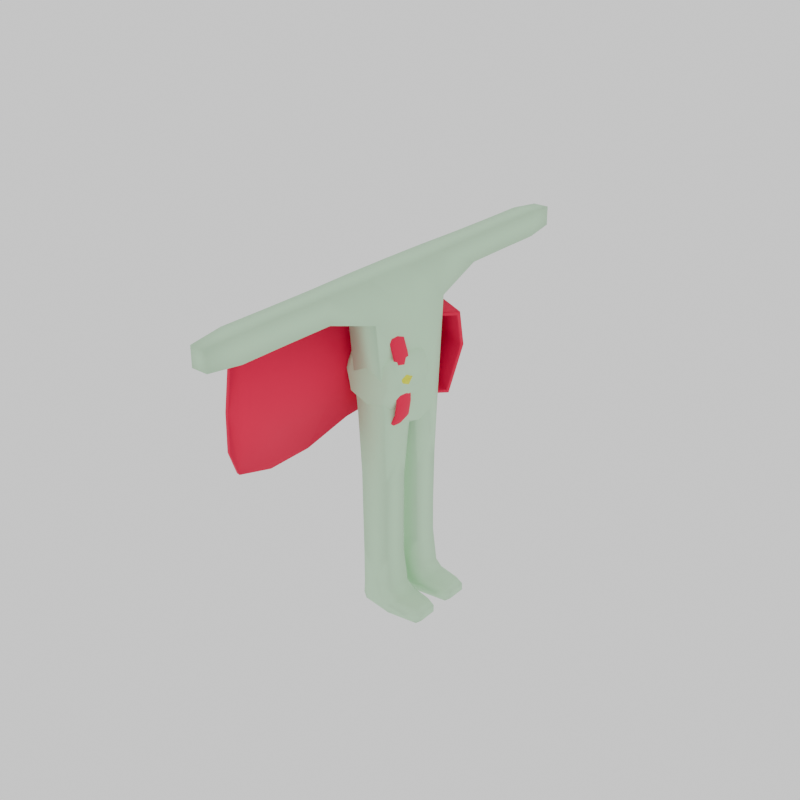# Source: Floobert.blend  (saved by Blender 4.2.66; exported with 4.5.12 LTS)
import bpy
from mathutils import Matrix  # noqa: F401  (used for matrix-valued properties, if any)

bpy.ops.wm.read_factory_settings(use_empty=True)
scene = bpy.context.scene
scene.name = 'Scene'

# ---- materials (node trees are filled in below, after node groups)
mat_skin = bpy.data.materials.new('Skin')
mat_skin.use_backface_culling = True
mat_skin.use_backface_culling_shadow = True
mat_fabric = bpy.data.materials.new('Fabric')
mat_the_yellow = bpy.data.materials.new('The Yellow')

# ---- material node trees
mat_skin.use_nodes = True; mat_skin.node_tree.nodes.clear()
_N = mat_skin.node_tree.nodes; _L = mat_skin.node_tree.links
n0 = _N.new('ShaderNodeBsdfPrincipled'); n0.name = 'Principled BSDF'; n0.location = (10, 300)
n0.inputs[0].default_value = (0.5236, 0.8006, 0.5364, 1.0)
n0.inputs[2].default_value = 1.0
n1 = _N.new('ShaderNodeOutputMaterial'); n1.name = 'Material Output'; n1.location = (300, 300)
_L.new(n0.outputs[0], n1.inputs[0])
n1.is_active_output = True
mat_fabric.use_nodes = True; mat_fabric.node_tree.nodes.clear()
_N = mat_fabric.node_tree.nodes; _L = mat_fabric.node_tree.links
n0 = _N.new('ShaderNodeBsdfPrincipled'); n0.name = 'Principled BSDF'; n0.location = (10, 300)
n0.inputs[0].default_value = (0.8004, 0.0, 0.06459, 1.0)
n0.inputs[2].default_value = 1.0
n1 = _N.new('ShaderNodeOutputMaterial'); n1.name = 'Material Output'; n1.location = (300, 300)
_L.new(n0.outputs[0], n1.inputs[0])
n1.is_active_output = True
mat_the_yellow.use_nodes = True; mat_the_yellow.node_tree.nodes.clear()
_N = mat_the_yellow.node_tree.nodes; _L = mat_the_yellow.node_tree.links
n0 = _N.new('ShaderNodeBsdfPrincipled'); n0.name = 'Principled BSDF'; n0.location = (10, 300)
n0.inputs[0].default_value = (0.7751, 0.8001, 0.0, 1.0)
n1 = _N.new('ShaderNodeOutputMaterial'); n1.name = 'Material Output'; n1.location = (300, 300)
_L.new(n0.outputs[0], n1.inputs[0])
n1.is_active_output = True

# ---- world
world_world = bpy.data.worlds.new('World'); scene.world = world_world
world_world.use_nodes = True; world_world.node_tree.nodes.clear()
_N = world_world.node_tree.nodes; _L = world_world.node_tree.links
n0 = _N.new('ShaderNodeOutputWorld'); n0.name = 'World Output'; n0.location = (300, 300)
n1 = _N.new('ShaderNodeBackground'); n1.name = 'Background'; n1.location = (10, 300)
n1.inputs[0].default_value = (1.0, 1.0, 1.0, 1.0)
_L.new(n1.outputs[0], n0.inputs[0])
n0.is_active_output = True
world_world.color = (0.05088, 0.05088, 0.05088)
world_world.sun_shadow_jitter_overblur = 0.0

# ---- meshes
me_cube_001 = bpy.data.meshes.new('Cube.001')
me_cube_001.from_pydata([(-0.3072, -0.8374, -0.8014), (-0.2784, -1.033, 2.162), (-0.3072, 0.8374, -0.8014), (-0.2784, 1.033, 2.163), (0.3913, -0.8374, -0.8014), (0.2784, -1.033, 2.162), (0.3913, 0.8374, -0.8014), (0.2784, 1.033, 2.163), (-0.3421, -1.022, 1.263), (-0.3421, 1.022, 1.263), (0.3547, 1.022, 1.263), (0.3547, -1.022, 1.263), (-0.2546, -2.147, 1.612), (-0.242, -2.147, 2.162), (-0.242, 2.147, 2.163), (0.242, 2.147, 2.162), (0.242, -2.147, 2.163), (-0.2546, 2.147, 1.613), (0.2546, 2.147, 1.613), (0.2546, -2.147, 1.612), (-0.245, -3.139, 1.612), (-0.2328, -3.139, 2.162), (-0.2328, 3.139, 2.163), (0.2328, 3.139, 2.162), (0.2328, -3.139, 2.163), (-0.245, 3.139, 1.613), (0.245, 3.139, 1.613), (0.245, -3.139, 1.613), (-0.245, -4.25, 1.612), (-0.2328, -4.25, 2.162), (-0.2328, 4.25, 2.163), (0.2328, 4.25, 2.163), (0.2328, -4.25, 2.162), (-0.245, 4.25, 1.613), (0.245, 4.25, 1.612), (0.245, -4.25, 1.612), (-0.1822, -4.959, 1.681), (-0.1762, -4.959, 2.094), (-0.1762, 4.959, 2.094), (0.1762, 4.959, 2.094), (0.1762, -4.959, 2.094), (-0.1822, 4.959, 1.681), (0.1822, 4.959, 1.681), (0.1822, -4.959, 1.681), (-0.2875, 4.657e-10, 2.163), (0.2875, -1.863e-09, 2.162), (0.4811, -5.588e-09, 1.18), (-0.4636, 5.588e-09, 1.18), (-0.2706, -0.2116, -2.252), (0.3706, -0.2116, -2.252), (0.3719, -0.7853, -2.213), (-0.2719, -0.7853, -2.213), (-0.2719, 0.7853, -2.213), (0.3719, 0.7853, -2.213), (0.3706, 0.2116, -2.252), (-0.2706, 0.2116, -2.252), (0.3625, -0.2208, -3.385), (-0.2625, -0.2208, -3.385), (-0.2625, -0.7792, -3.385), (0.3625, -0.7792, -3.385), (0.3625, 0.7792, -3.385), (-0.2625, 0.7792, -3.385), (-0.2625, 0.2208, -3.385), (0.3625, 0.2208, -3.385), (0.3723, -0.2208, -4.127), (-0.2527, -0.2208, -4.13), (-0.2527, -0.7792, -4.13), (0.3723, -0.7792, -4.127), (0.3723, 0.7792, -4.127), (-0.2527, 0.7792, -4.13), (-0.2527, 0.2208, -4.13), (0.3723, 0.2208, -4.127), (-0.2542, -0.2208, -4.949), (-0.2542, -0.7792, -4.949), (-0.2542, 0.7792, -4.949), (-0.2542, 0.2208, -4.949), (0.5011, -0.1041, -5.353), (0.5011, -0.8959, -5.353), (0.5011, 0.8959, -5.353), (0.5011, 0.1041, -5.353), (0.478, -0.2208, -4.877), (0.6681, -0.2208, -5.066), (0.5158, -0.08125, -5.144), (0.2922, -0.08125, -5.011), (0.6681, -0.7792, -5.066), (0.478, -0.7792, -4.877), (0.2922, -0.9188, -5.011), (0.5158, -0.9188, -5.144), (0.478, 0.7792, -4.877), (0.6681, 0.7792, -5.066), (0.5158, 0.9188, -5.144), (0.2922, 0.9188, -5.011), (0.6681, 0.2208, -5.066), (0.478, 0.2208, -4.877), (0.2922, 0.08125, -5.011), (0.5158, 0.08125, -5.144), (-0.08935, -0.3364, -5.415), (-0.336, -0.2906, -5.31), (-0.336, -0.7094, -5.31), (-0.08935, -0.6636, -5.415), (-0.08935, 0.6636, -5.415), (-0.336, 0.7094, -5.31), (-0.336, 0.2906, -5.31), (-0.08935, 0.3364, -5.415), (1.253, -0.7094, -5.146), (1.116, -0.7094, -5.081), (1.116, -0.2906, -5.081), (1.253, -0.2906, -5.146), (1.253, 0.2906, -5.146), (1.116, 0.2906, -5.081), (1.116, 0.7094, -5.081), (1.253, 0.7094, -5.146), (1.021, -0.6636, -5.415), (1.253, -0.7094, -5.31), (1.253, -0.2906, -5.31), (1.021, -0.3364, -5.415), (1.021, 0.3364, -5.415), (1.253, 0.2906, -5.31), (1.253, 0.7094, -5.31), (1.021, 0.6636, -5.415), (-0.2251, -0.2361, -5.391), (-0.2251, -0.7639, -5.391), (-0.2251, 0.7639, -5.391), (-0.2251, 0.2361, -5.391), (1.151, -0.7639, -5.389), (1.151, -0.2361, -5.389), (1.151, 0.2361, -5.389), (1.151, 0.7639, -5.389), (0.4952, -0.2895, -5.415), (0.4952, -0.7105, -5.415), (0.4952, 0.7105, -5.415), (0.4952, 0.2895, -5.415), (-0.299, 0.0902, -1.116), (-0.299, -0.0902, -1.116), (-0.4872, -0.3296, -0.9264), (-0.4891, -5.821e-11, -0.3651), (-0.4872, 0.3296, -0.9264), (0.3987, -0.0902, -1.116), (0.3987, 0.0902, -1.116), (0.5784, 0.3296, -0.9264), (0.5625, 0.0, -0.3653), (0.5784, -0.3296, -0.9264), (-0.4322, 0.4649, -1.537), (0.5309, -0.4649, -1.537), (0.5309, 0.4649, -1.537), (0.5261, -0.4505, 0.04737), (0.5261, 0.4505, 0.04737), (-0.4687, -0.4505, 0.04746), (-0.4687, 0.4505, 0.04746), (0.06072, -0.8986, -5.222), (0.9605, 0.8885, -5.21), (0.1374, 0.8936, -4.636), (0.9605, 0.1115, -5.21), (0.9605, -0.8885, -5.21), (0.06072, 0.8986, -5.222), (0.9605, -0.1115, -5.21), (0.1374, 0.1064, -4.636), (0.1374, -0.8936, -4.636), (0.06072, 0.1014, -5.222), (0.1374, -0.1064, -4.636), (0.06072, -0.1014, -5.222), (-0.4717, 6.985e-09, -1.044), (0.567, 4.191e-09, -1.044), (-0.4322, -0.4649, -1.537)], [], [(47, 9, 3, 44), (127, 119, 116, 126), (3, 14, 15, 7), (11, 19, 16, 5), (46, 11, 5, 45), (10, 6, 146), (8, 12, 19, 11), (25, 33, 30, 22), (53, 60, 63, 54), (106, 81, 155), (75, 156, 94, 158), (22, 23, 15, 14), (4, 11, 145), (2, 9, 148), (9, 47, 148), (4, 0, 8, 11), (10, 18, 17, 9), (2, 6, 10, 9), (52, 2, 142), (48, 133, 163), (49, 137, 133, 48), (19, 27, 24, 16), (18, 26, 25, 17), (29, 37, 36, 28), (7, 15, 18, 10), (60, 68, 71, 63), (44, 1, 8, 47), (26, 34, 33, 25), (1, 13, 12, 8), (58, 66, 65, 57), (12, 20, 27, 19), (3, 7, 45, 44), (24, 21, 13, 16), (134, 147, 0, 163), (21, 29, 28, 20), (34, 42, 41, 33), (47, 8, 147), (24, 32, 29, 21), (51, 48, 163), (30, 31, 23, 22), (31, 34, 26, 23), (20, 28, 35, 27), (31, 39, 42, 34), (28, 36, 43, 35), (35, 43, 40, 32), (38, 39, 31, 30), (33, 41, 38, 30), (41, 42, 39, 38), (37, 40, 43, 36), (50, 4, 143), (70, 71, 156), (132, 142, 136, 161), (70, 75, 74, 69), (55, 62, 61, 52), (4, 50, 51, 0), (137, 143, 141, 162), (140, 145, 46, 146), (49, 56, 59, 50), (147, 135, 148, 47), (51, 58, 57, 48), (46, 10, 146), (10, 46, 45, 7), (143, 49, 50), (139, 144, 138, 162), (9, 17, 14, 3), (141, 145, 140, 162), (142, 132, 55), (40, 37, 29, 32), (54, 138, 144), (144, 6, 53), (55, 132, 138, 54), (11, 46, 145), (150, 78, 127), (155, 81, 82), (8, 0, 147), (140, 146, 139, 162), (135, 147, 134, 161), (16, 13, 1, 5), (136, 148, 135, 161), (53, 54, 144), (150, 111, 110), (144, 139, 146, 6), (62, 70, 69, 61), (88, 68, 151), (57, 65, 64, 56), (161, 133, 132), (63, 71, 70, 62), (98, 73, 149), (125, 115, 112, 124), (61, 69, 68, 60), (56, 64, 67, 59), (95, 92, 152), (91, 88, 151), (142, 55, 52), (50, 59, 58, 51), (84, 105, 153), (81, 106, 105, 84), (87, 84, 153), (89, 92, 93, 88), (158, 123, 102), (73, 66, 157), (73, 98, 97, 72), (75, 70, 156), (68, 69, 151), (75, 102, 101, 74), (123, 103, 100, 122), (68, 88, 93, 71), (64, 65, 159), (81, 84, 85, 80), (64, 80, 85, 67), (151, 69, 74), (155, 125, 114), (78, 150, 90, 154), (158, 94, 95), (59, 67, 66, 58), (113, 124, 153), (89, 88, 91, 90), (83, 159, 72, 160), (93, 92, 95, 94), (66, 67, 157), (127, 126, 117, 118), (120, 96, 128, 76), (111, 108, 109, 110), (78, 130, 119, 127), (65, 72, 159), (85, 84, 87, 86), (125, 124, 113, 114), (107, 104, 105, 106), (124, 112, 129, 77), (152, 92, 109), (121, 99, 96, 120), (155, 107, 106), (123, 122, 101, 102), (155, 76, 125), (89, 110, 109, 92), (72, 97, 160), (122, 100, 130, 78), (114, 107, 155), (154, 74, 101), (158, 79, 123), (131, 116, 119, 130), (153, 104, 113), (76, 155, 82, 160), (149, 86, 87), (149, 73, 157, 86), (109, 108, 152), (117, 126, 152), (107, 114, 113, 104), (152, 126, 79), (80, 64, 159), (118, 111, 150), (154, 90, 91), (149, 77, 121), (157, 85, 86), (129, 112, 115, 128), (152, 108, 117), (111, 118, 117, 108), (156, 71, 93), (105, 104, 153), (110, 89, 150), (82, 81, 80, 83), (97, 120, 160), (153, 124, 77), (157, 67, 85), (150, 127, 118), (82, 83, 160), (130, 100, 103, 131), (149, 87, 153, 77), (151, 74, 154, 91), (95, 152, 79, 158), (101, 122, 154), (66, 73, 72, 65), (102, 75, 158), (97, 98, 121, 120), (128, 96, 99, 129), (154, 122, 78), (149, 121, 98), (76, 128, 115, 125), (156, 93, 94), (150, 89, 90), (138, 137, 162), (77, 129, 99, 121), (160, 120, 76), (79, 131, 103, 123), (161, 134, 163, 133), (142, 2, 148, 136), (126, 116, 131, 79), (133, 137, 138, 132), (83, 80, 159), (143, 4, 145, 141), (27, 35, 32, 24), (5, 1, 44, 45), (52, 61, 60, 53), (48, 57, 56, 49), (63, 62, 55, 54), (0, 51, 163), (17, 25, 22, 14), (137, 49, 143), (2, 52, 53, 6), (13, 21, 20, 12), (23, 26, 18, 15)])
me_cube_001.polygons.foreach_set('use_smooth', [True] * 201)
_uv = me_cube_001.uv_layers.new(name='UVMap')
_uv.uv.foreach_set('vector', [0.5401, 0.125, 0.5464, 0.2647, 0.625, 0.25, 0.875, 0.625, 0.3581, 0.5295, 0.3581, 0.5273, 0.3581, 0.5977, 0.3581, 0.6148, 0.875, 0.5, 0.625, 0.25, 0.6563, 0.5, 0.6563, 0.5208, 0.5464, 0.7647, 0.5729, 0.7917, 0.6562, 0.75, 0.6563, 0.7292, 0.5401, 0.625, 0.5464, 0.7647, 0.6563, 0.7292, 0.6563, 0.625, 0.5464, 0.4853, 0.375, 0.5, 0.4549, 0.5657, 0.5625, 1.0, 0.5625, 0.0, 0.5729, 0.7917, 0.5464, 0.7647, 0.5729, 0.2917, 0.5729, 0.2917, 0.625, 0.25, 0.875, 0.5, 0.324, 0.5268, 0.322, 0.5276, 0.322, 0.5974, 0.3237, 0.5986, 0.3581, 0.6352, 0.3581, 0.6352, 0.3563, 0.6368, 0.1419, 0.6148, 0.2703, 0.6148, 0.3517, 0.6148, 0.2505, 0.6126, 0.625, 0.25, 0.6563, 0.5, 0.6563, 0.5, 0.875, 0.5, 0.375, 0.75, 0.5464, 0.7647, 0.4551, 0.6843, 0.375, 0.25, 0.5464, 0.2647, 0.4519, 0.185, 0.5464, 0.2647, 0.5401, 0.125, 0.4519, 0.185, 0.375, 0.75, 0.125, 0.75, 0.5625, 0.0, 0.5464, 0.7647, 0.5464, 0.4853, 0.5729, 0.4583, 0.5729, 0.2917, 0.5464, 0.2647, 0.375, 0.25, 0.375, 0.5, 0.5464, 0.4853, 0.5464, 0.2647, 0.176, 0.5268, 0.125, 0.5, 0.1381, 0.5659, 0.1763, 0.6514, 0.1299, 0.6279, 0.1382, 0.6845, 0.3237, 0.6514, 0.3701, 0.6279, 0.1299, 0.6279, 0.1763, 0.6514, 0.5729, 0.7917, 0.5729, 0.7917, 0.6562, 0.75, 0.6562, 0.75, 0.5729, 0.4583, 0.5729, 0.4583, 0.5729, 0.2917, 0.5729, 0.2917, 0.625, 0.0, 0.875, 0.75, 0.5625, 1.0, 0.5625, 1.0, 0.6563, 0.5208, 0.6563, 0.5, 0.5729, 0.4583, 0.5464, 0.4853, 0.322, 0.5276, 0.3243, 0.5276, 0.3581, 0.6148, 0.322, 0.5974, 0.625, 0.125, 0.875, 0.75, 0.5625, 0.0, 0.5401, 0.125, 0.5729, 0.4583, 0.5729, 0.4583, 0.5729, 0.2917, 0.5729, 0.2917, 0.625, 0.0, 0.875, 0.75, 0.5625, 0.0, 0.5625, 1.0, 0.178, 0.7224, 0.1419, 0.7398, 0.1802, 0.6526, 0.178, 0.6526, 0.5625, 1.0, 0.5625, 0.0, 0.5729, 0.7917, 0.5729, 0.7917, 0.625, 0.25, 0.6563, 0.5208, 0.6563, 0.625, 0.875, 0.625, 0.6562, 0.75, 0.875, 0.75, 0.625, 0.0, 0.6562, 0.75, 0.125, 0.6685, 0.4524, 0.06638, 0.375, 0.0, 0.1382, 0.6845, 0.625, 0.0, 0.875, 0.75, 0.5625, 0.0, 0.5625, 1.0, 0.5729, 0.4583, 0.5781, 0.4375, 0.5781, 0.3125, 0.5729, 0.2917, 0.5401, 0.125, 0.5625, 0.0, 0.4524, 0.06638, 0.6562, 0.75, 0.6563, 0.75, 0.875, 0.75, 0.625, 0.0, 0.176, 0.7232, 0.1763, 0.6514, 0.1382, 0.6845, 0.625, 0.25, 0.6563, 0.5, 0.6563, 0.5, 0.875, 0.5, 0.6563, 0.5, 0.5729, 0.4583, 0.5729, 0.4583, 0.6563, 0.5, 0.5625, 1.0, 0.5625, 0.0, 0.5729, 0.7917, 0.5729, 0.7917, 0.6563, 0.5, 0.625, 0.5, 0.5781, 0.4375, 0.5729, 0.4583, 0.5625, 1.0, 0.5625, 0.0, 0.5781, 0.8125, 0.5729, 0.7917, 0.5729, 0.7917, 0.5781, 0.8125, 0.625, 0.75, 0.6563, 0.75, 0.625, 0.25, 0.625, 0.5, 0.6563, 0.5, 0.875, 0.5, 0.5729, 0.2917, 0.5781, 0.3125, 0.625, 0.25, 0.875, 0.5, 0.5781, 0.3125, 0.5781, 0.4375, 0.625, 0.5, 0.875, 0.5, 0.625, 0.0, 0.625, 0.75, 0.5781, 0.8125, 0.5625, 1.0, 0.324, 0.7232, 0.375, 0.75, 0.3636, 0.6833, 0.1419, 0.6148, 0.3581, 0.6148, 0.2703, 0.6148, 0.1299, 0.6279, 0.1381, 0.5659, 0.125, 0.5815, 0.127, 0.6353, 0.1419, 0.6148, 0.1419, 0.6148, 0.1799, 0.5276, 0.1802, 0.5276, 0.1763, 0.5986, 0.178, 0.5974, 0.178, 0.5276, 0.176, 0.5268, 0.375, 0.75, 0.324, 0.7232, 0.176, 0.7232, 0.125, 0.75, 0.3701, 0.6279, 0.3636, 0.6833, 0.3894, 0.6664, 0.3812, 0.6265, 0.4245, 0.6252, 0.4551, 0.6843, 0.5401, 0.625, 0.4549, 0.5657, 0.3237, 0.6514, 0.322, 0.6526, 0.322, 0.7224, 0.324, 0.7232, 0.4524, 0.06638, 0.4014, 0.125, 0.4519, 0.185, 0.5401, 0.125, 0.176, 0.7232, 0.178, 0.7224, 0.178, 0.6526, 0.1763, 0.6514, 0.5401, 0.625, 0.5464, 0.4853, 0.4549, 0.5657, 0.5464, 0.4853, 0.5401, 0.625, 0.6563, 0.625, 0.6563, 0.5208, 0.3636, 0.6833, 0.3237, 0.6514, 0.324, 0.7232, 0.375, 0.5815, 0.3633, 0.5669, 0.3701, 0.6221, 0.3812, 0.6265, 0.5464, 0.2647, 0.5729, 0.2917, 0.625, 0.25, 0.875, 0.5, 0.3894, 0.6664, 0.4551, 0.6843, 0.4245, 0.6252, 0.3812, 0.6265, 0.1381, 0.5659, 0.1299, 0.6221, 0.1763, 0.5986, 0.625, 0.75, 0.625, 1.0, 0.625, 0.0, 0.6563, 0.75, 0.3237, 0.5986, 0.3701, 0.6221, 0.3633, 0.5669, 0.3633, 0.5669, 0.375, 0.5, 0.324, 0.5268, 0.1763, 0.5986, 0.1299, 0.6221, 0.3701, 0.6221, 0.3237, 0.5986, 0.5464, 0.7647, 0.5401, 0.625, 0.4551, 0.6843, 0.3563, 0.5139, 0.3236, 0.513, 0.3581, 0.5295, 0.3563, 0.6368, 0.3581, 0.6352, 0.3393, 0.6352, 0.5625, 0.0, 0.375, 1.0, 0.4524, 0.06638, 0.4245, 0.6252, 0.4549, 0.5657, 0.375, 0.5815, 0.3812, 0.6265, 0.125, 0.625, 0.4524, 0.06638, 0.375, 0.08151, 0.127, 0.6353, 0.6562, 0.75, 0.875, 0.75, 0.625, 0.0, 0.6563, 0.7292, 0.125, 0.625, 0.4519, 0.185, 0.4014, 0.125, 0.127, 0.6353, 0.324, 0.5268, 0.3237, 0.5986, 0.3633, 0.5669, 0.3563, 0.5139, 0.3581, 0.5363, 0.3581, 0.5363, 0.3633, 0.5669, 0.375, 0.5815, 0.4549, 0.5657, 0.375, 0.5, 0.178, 0.5974, 0.1419, 0.6148, 0.1802, 0.5276, 0.178, 0.5276, 0.3478, 0.5276, 0.3243, 0.5276, 0.2701, 0.5133, 0.178, 0.6526, 0.1802, 0.6526, 0.3581, 0.6352, 0.322, 0.6526, 0.127, 0.6353, 0.1299, 0.6279, 0.1299, 0.6221, 0.322, 0.5974, 0.3581, 0.6148, 0.1419, 0.6148, 0.178, 0.5974, 0.161, 0.7137, 0.1419, 0.7398, 0.2505, 0.7376, 0.3581, 0.6352, 0.3581, 0.6523, 0.3581, 0.7227, 0.3581, 0.7398, 0.178, 0.5276, 0.1802, 0.5276, 0.3243, 0.5276, 0.322, 0.5276, 0.322, 0.6526, 0.3581, 0.6352, 0.3581, 0.7398, 0.322, 0.7224, 0.3393, 0.6148, 0.3579, 0.5974, 0.3566, 0.6114, 0.3056, 0.5102, 0.3478, 0.5276, 0.2701, 0.5133, 0.1381, 0.5659, 0.1763, 0.5986, 0.176, 0.5268, 0.324, 0.7232, 0.322, 0.7224, 0.178, 0.7224, 0.176, 0.7232, 0.3581, 0.7398, 0.3581, 0.7398, 0.3566, 0.7383, 0.3581, 0.6352, 0.3581, 0.6352, 0.3581, 0.7398, 0.3581, 0.7398, 0.3393, 0.7398, 0.3581, 0.7398, 0.3566, 0.7383, 0.3579, 0.5276, 0.3579, 0.5974, 0.3581, 0.6148, 0.3478, 0.5276, 0.2505, 0.6126, 0.1866, 0.5955, 0.161, 0.5887, 0.1419, 0.7398, 0.1419, 0.7398, 0.2686, 0.7388, 0.1419, 0.7398, 0.161, 0.7137, 0.161, 0.6613, 0.1799, 0.6526, 0.1419, 0.6148, 0.1419, 0.6148, 0.2703, 0.6148, 0.3243, 0.5276, 0.1802, 0.5276, 0.2701, 0.5133, 0.1419, 0.6148, 0.161, 0.5887, 0.161, 0.5363, 0.1799, 0.5276, 0.1866, 0.5955, 0.2179, 0.583, 0.2179, 0.542, 0.1866, 0.5295, 0.3243, 0.5276, 0.3478, 0.5276, 0.3581, 0.6148, 0.3581, 0.6148, 0.3581, 0.6352, 0.1802, 0.6526, 0.2725, 0.6367, 0.3581, 0.6352, 0.3581, 0.7398, 0.3581, 0.7398, 0.3581, 0.6352, 0.3581, 0.6352, 0.3581, 0.6352, 0.3581, 0.7398, 0.3581, 0.7398, 0.2701, 0.5133, 0.1802, 0.5276, 0.1799, 0.5276, 0.3563, 0.6368, 0.3581, 0.6352, 0.3581, 0.6352, 0.3236, 0.513, 0.3563, 0.5139, 0.3393, 0.5102, 0.2503, 0.5127, 0.2505, 0.6126, 0.3517, 0.6148, 0.3393, 0.6148, 0.322, 0.7224, 0.3581, 0.7398, 0.1419, 0.7398, 0.178, 0.7224, 0.3581, 0.7398, 0.3581, 0.7398, 0.3566, 0.7383, 0.3579, 0.5276, 0.3478, 0.5276, 0.3056, 0.5102, 0.3393, 0.5102, 0.3056, 0.6352, 0.2725, 0.6367, 0.1799, 0.6526, 0.2503, 0.6377, 0.3581, 0.6148, 0.3579, 0.5974, 0.3393, 0.6148, 0.3517, 0.6148, 0.1419, 0.7398, 0.3581, 0.7398, 0.2686, 0.7388, 0.3581, 0.5295, 0.3581, 0.6148, 0.3581, 0.5887, 0.3581, 0.5363, 0.1866, 0.6545, 0.2179, 0.667, 0.3581, 0.6523, 0.3236, 0.638, 0.3581, 0.5363, 0.3581, 0.5887, 0.3581, 0.5887, 0.3581, 0.5363, 0.3236, 0.513, 0.3581, 0.5273, 0.3581, 0.5273, 0.3581, 0.5295, 0.1802, 0.6526, 0.1799, 0.6526, 0.2725, 0.6367, 0.3581, 0.7398, 0.3581, 0.7398, 0.3393, 0.7398, 0.3517, 0.7398, 0.3581, 0.6352, 0.3581, 0.7398, 0.3581, 0.7398, 0.3581, 0.6352, 0.3581, 0.6613, 0.3581, 0.7137, 0.3581, 0.7398, 0.3581, 0.6352, 0.3581, 0.7398, 0.3581, 0.7227, 0.3581, 0.7227, 0.3581, 0.7398, 0.3566, 0.6114, 0.3579, 0.5974, 0.3581, 0.5887, 0.1866, 0.7205, 0.2179, 0.708, 0.2179, 0.667, 0.1866, 0.6545, 0.3563, 0.6368, 0.3581, 0.6613, 0.3581, 0.6352, 0.1866, 0.5955, 0.1866, 0.5295, 0.161, 0.5363, 0.161, 0.5887, 0.3563, 0.6368, 0.3236, 0.638, 0.3581, 0.6352, 0.3579, 0.5276, 0.3581, 0.5363, 0.3581, 0.5887, 0.3579, 0.5974, 0.1799, 0.6526, 0.161, 0.6613, 0.2503, 0.6377, 0.1866, 0.5295, 0.2179, 0.542, 0.3581, 0.5273, 0.3236, 0.513, 0.3581, 0.6352, 0.3581, 0.6613, 0.3563, 0.6368, 0.2503, 0.5127, 0.1799, 0.5276, 0.161, 0.5363, 0.2505, 0.6126, 0.3581, 0.6148, 0.1866, 0.5955, 0.3581, 0.5977, 0.3581, 0.5977, 0.3581, 0.5273, 0.3581, 0.5273, 0.3566, 0.7383, 0.3581, 0.7137, 0.3581, 0.7398, 0.3236, 0.638, 0.3563, 0.6368, 0.3393, 0.6352, 0.2503, 0.6377, 0.2505, 0.7376, 0.3517, 0.7398, 0.3393, 0.7398, 0.2505, 0.7376, 0.1419, 0.7398, 0.2686, 0.7388, 0.3517, 0.7398, 0.3581, 0.5887, 0.3581, 0.5887, 0.3566, 0.6114, 0.3581, 0.5887, 0.3581, 0.6148, 0.3566, 0.6114, 0.3581, 0.6613, 0.3581, 0.6352, 0.3581, 0.7398, 0.3581, 0.7137, 0.3566, 0.6114, 0.3581, 0.6148, 0.3581, 0.6148, 0.3581, 0.6352, 0.3581, 0.6352, 0.2725, 0.6367, 0.3581, 0.5363, 0.3581, 0.5363, 0.3563, 0.5139, 0.2503, 0.5127, 0.3393, 0.5102, 0.3056, 0.5102, 0.2505, 0.7376, 0.3581, 0.7398, 0.1866, 0.7205, 0.2686, 0.7388, 0.3581, 0.7398, 0.3517, 0.7398, 0.3581, 0.7227, 0.3581, 0.7227, 0.3581, 0.6523, 0.3581, 0.6523, 0.3566, 0.6114, 0.3581, 0.5887, 0.3581, 0.5887, 0.3581, 0.5363, 0.3581, 0.5363, 0.3581, 0.5887, 0.3581, 0.5887, 0.2703, 0.6148, 0.3581, 0.6148, 0.3581, 0.6148, 0.3581, 0.7398, 0.3581, 0.7137, 0.3566, 0.7383, 0.3581, 0.5363, 0.3579, 0.5276, 0.3563, 0.5139, 0.3393, 0.6352, 0.3581, 0.6352, 0.3581, 0.6352, 0.3056, 0.6352, 0.161, 0.6613, 0.1866, 0.6545, 0.2503, 0.6377, 0.3566, 0.7383, 0.3581, 0.7398, 0.3581, 0.7398, 0.2686, 0.7388, 0.3581, 0.7398, 0.3581, 0.7398, 0.3563, 0.5139, 0.3581, 0.5295, 0.3581, 0.5363, 0.3393, 0.6352, 0.3056, 0.6352, 0.2503, 0.6377, 0.3581, 0.5273, 0.2179, 0.542, 0.2179, 0.583, 0.3581, 0.5977, 0.2505, 0.7376, 0.3393, 0.7398, 0.3566, 0.7383, 0.3581, 0.7398, 0.2701, 0.5133, 0.1799, 0.5276, 0.2503, 0.5127, 0.3056, 0.5102, 0.3393, 0.6148, 0.3566, 0.6114, 0.3581, 0.6148, 0.2505, 0.6126, 0.161, 0.5363, 0.1866, 0.5295, 0.2503, 0.5127, 0.1419, 0.7398, 0.1419, 0.7398, 0.1799, 0.6526, 0.1802, 0.6526, 0.161, 0.5887, 0.1419, 0.6148, 0.2505, 0.6126, 0.161, 0.6613, 0.161, 0.7137, 0.1866, 0.7205, 0.1866, 0.6545, 0.3581, 0.6523, 0.2179, 0.667, 0.2179, 0.708, 0.3581, 0.7227, 0.2503, 0.5127, 0.1866, 0.5295, 0.3236, 0.513, 0.2505, 0.7376, 0.1866, 0.7205, 0.161, 0.7137, 0.3236, 0.638, 0.3581, 0.6523, 0.3581, 0.6523, 0.3581, 0.6352, 0.2703, 0.6148, 0.3581, 0.6148, 0.3517, 0.6148, 0.3563, 0.5139, 0.3579, 0.5276, 0.3393, 0.5102, 0.3701, 0.6279, 0.3701, 0.6279, 0.3812, 0.6265, 0.3581, 0.7398, 0.3581, 0.7227, 0.2179, 0.708, 0.1866, 0.7205, 0.2503, 0.6377, 0.1866, 0.6545, 0.3236, 0.638, 0.3581, 0.6148, 0.3581, 0.5977, 0.2179, 0.583, 0.1866, 0.5955, 0.127, 0.6353, 0.125, 0.6685, 0.1382, 0.6845, 0.1299, 0.6279, 0.1381, 0.5659, 0.125, 0.5, 0.4519, 0.185, 0.375, 0.1685, 0.3581, 0.6148, 0.3581, 0.5977, 0.3581, 0.5977, 0.3581, 0.6148, 0.1299, 0.6279, 0.3701, 0.6279, 0.3701, 0.6279, 0.1299, 0.6221, 0.3056, 0.6352, 0.3581, 0.6352, 0.2725, 0.6367, 0.3636, 0.6833, 0.375, 0.75, 0.4551, 0.6843, 0.3894, 0.6664, 0.5729, 0.7917, 0.5729, 0.7917, 0.6563, 0.75, 0.6562, 0.75, 0.6563, 0.7292, 0.875, 0.75, 0.625, 0.125, 0.6563, 0.625, 0.176, 0.5268, 0.178, 0.5276, 0.322, 0.5276, 0.324, 0.5268, 0.1763, 0.6514, 0.178, 0.6526, 0.322, 0.6526, 0.3237, 0.6514, 0.322, 0.5974, 0.178, 0.5974, 0.1763, 0.5986, 0.3237, 0.5986, 0.125, 0.75, 0.176, 0.7232, 0.1382, 0.6845, 0.5729, 0.2917, 0.5729, 0.2917, 0.625, 0.25, 0.875, 0.5, 0.3701, 0.6279, 0.3237, 0.6514, 0.3636, 0.6833, 0.375, 0.25, 0.176, 0.5268, 0.324, 0.5268, 0.375, 0.5, 0.625, 0.0, 0.875, 0.75, 0.5625, 0.0, 0.5625, 1.0, 0.6563, 0.5, 0.5729, 0.4583, 0.5729, 0.4583, 0.6563, 0.5])
me_cube_001.materials.append(mat_skin)
me_cube_001.update()
me_cube_002 = bpy.data.meshes.new('Cube.002')
me_cube_002.from_pydata([(-0.5, -0.5, -0.85), (-0.5294, -0.5294, 0.65), (-0.5, 0.5, -0.85), (-0.5294, 0.5294, 0.65), (0.5, -0.5, -0.85), (0.5294, -0.5294, 0.65), (0.5, 0.5, -0.85), (0.5294, 0.5294, 0.65), (-0.6765, -0.6765, -0.2667), (-0.6765, 0.6765, -0.2667), (0.6765, 0.6765, -0.2667), (0.6765, -0.6765, -0.2667), (-0.6096, -9.313e-10, -0.8829), (-0.6643, -0.6643, 0.2724), (-0.6484, 7.451e-09, 0.7267), (-0.6393, 0.6393, -0.6644), (1.863e-09, 0.6096, -0.8829), (1.118e-08, 0.6484, 0.7267), (0.6393, 0.6393, -0.6644), (0.6096, -1.863e-09, -0.8829), (0.6484, -1.397e-08, 0.7267), (0.6393, -0.6393, -0.6644), (-3.725e-09, -0.6096, -0.8829), (-1.583e-08, -0.6484, 0.7267), (-0.6393, -0.6393, -0.6644), (-0.6643, 0.6643, 0.2724), (0.6643, 0.6643, 0.2724), (0.6643, -0.6643, 0.2724), (-9.313e-09, -0.9301, -0.2667), (0.9301, 5.588e-09, -0.2667), (-5.588e-09, 0.9301, -0.2667), (-0.9301, -5.588e-09, -0.2667), (-0.9147, 3.725e-09, 0.2799), (3.725e-09, 0.9147, 0.2799), (0.9147, -3.725e-09, 0.2799), (-3.725e-09, -0.9147, 0.2799), (4.657e-09, 1.304e-08, -0.9519), (-4.657e-09, -1.024e-08, 0.8877), (3.725e-09, -0.8798, -0.6676), (0.8798, 7.451e-09, -0.6676), (-7.451e-09, 0.8798, -0.6676), (-0.8798, -7.451e-09, -0.6676)], [], [(8, 31, 32, 13), (13, 32, 14, 1), (32, 25, 3, 14), (31, 9, 25, 32), (9, 30, 33, 25), (25, 33, 17, 3), (33, 26, 7, 17), (30, 10, 26, 33), (10, 29, 34, 26), (26, 34, 20, 7), (34, 27, 5, 20), (29, 11, 27, 34), (11, 28, 35, 27), (27, 35, 23, 5), (35, 13, 1, 23), (28, 8, 13, 35), (2, 12, 36, 16), (16, 36, 19, 6), (36, 22, 4, 19), (12, 0, 22, 36), (7, 20, 37, 17), (17, 37, 14, 3), (37, 23, 1, 14), (20, 5, 23, 37), (4, 22, 38, 21), (21, 38, 28, 11), (38, 24, 8, 28), (22, 0, 24, 38), (6, 19, 39, 18), (18, 39, 29, 10), (39, 21, 11, 29), (19, 4, 21, 39), (2, 16, 40, 15), (15, 40, 30, 9), (40, 18, 10, 30), (16, 6, 18, 40), (0, 12, 41, 24), (24, 41, 31, 8), (41, 15, 9, 31), (12, 2, 15, 41)])
me_cube_002.polygons.foreach_set('use_smooth', [True] * 40)
_uv = me_cube_002.uv_layers.new(name='UVMap')
_uv.uv.foreach_set('vector', [0.45, 0.0, 0.4653, 0.125, 0.5392, 0.125, 0.5375, 0.0, 0.5375, 0.0, 0.5392, 0.125, 0.625, 0.125, 0.625, 0.0, 0.5392, 0.125, 0.5396, 0.25, 0.625, 0.25, 0.625, 0.125, 0.4653, 0.125, 0.4667, 0.25, 0.5396, 0.25, 0.5392, 0.125, 0.4667, 0.25, 0.4667, 0.375, 0.5396, 0.375, 0.5396, 0.25, 0.5396, 0.25, 0.5396, 0.375, 0.625, 0.375, 0.625, 0.25, 0.5396, 0.375, 0.5398, 0.5, 0.625, 0.5, 0.625, 0.375, 0.4667, 0.375, 0.4667, 0.5, 0.5398, 0.5, 0.5396, 0.375, 0.4667, 0.5, 0.4667, 0.625, 0.5406, 0.625, 0.5398, 0.5, 0.5398, 0.5, 0.5406, 0.625, 0.6354, 0.625, 0.625, 0.5, 0.5406, 0.625, 0.5398, 0.75, 0.625, 0.75, 0.6354, 0.625, 0.4667, 0.625, 0.4667, 0.75, 0.5398, 0.75, 0.5406, 0.625, 0.4667, 0.75, 0.4653, 0.875, 0.5392, 0.875, 0.5398, 0.75, 0.5398, 0.75, 0.5392, 0.875, 0.625, 0.875, 0.625, 0.75, 0.5392, 0.875, 0.5375, 1.0, 0.625, 1.0, 0.625, 0.875, 0.4653, 0.875, 0.45, 1.0, 0.5375, 1.0, 0.5392, 0.875, 0.125, 0.5, 0.125, 0.625, 0.2476, 0.625, 0.25, 0.5, 0.25, 0.5, 0.2476, 0.625, 0.3507, 0.625, 0.375, 0.5, 0.2476, 0.625, 0.25, 0.75, 0.375, 0.75, 0.3507, 0.625, 0.125, 0.625, 0.125, 0.75, 0.25, 0.75, 0.2476, 0.625, 0.625, 0.5, 0.6354, 0.625, 0.751, 0.625, 0.75, 0.5, 0.75, 0.5, 0.751, 0.625, 0.875, 0.625, 0.875, 0.5, 0.751, 0.625, 0.75, 0.75, 0.875, 0.75, 0.875, 0.625, 0.6354, 0.625, 0.625, 0.75, 0.75, 0.75, 0.751, 0.625, 0.375, 0.75, 0.375, 0.875, 0.4142, 0.875, 0.414, 0.75, 0.414, 0.75, 0.4142, 0.875, 0.4653, 0.875, 0.4667, 0.75, 0.4142, 0.875, 0.4125, 1.0, 0.45, 1.0, 0.4653, 0.875, 0.375, 0.875, 0.375, 1.0, 0.4125, 1.0, 0.4142, 0.875, 0.375, 0.5, 0.3507, 0.625, 0.4122, 0.625, 0.414, 0.5, 0.414, 0.5, 0.4122, 0.625, 0.4667, 0.625, 0.4667, 0.5, 0.4122, 0.625, 0.414, 0.75, 0.4667, 0.75, 0.4667, 0.625, 0.3507, 0.625, 0.375, 0.75, 0.414, 0.75, 0.4122, 0.625, 0.375, 0.25, 0.375, 0.375, 0.4146, 0.375, 0.4146, 0.25, 0.4146, 0.25, 0.4146, 0.375, 0.4667, 0.375, 0.4667, 0.25, 0.4146, 0.375, 0.414, 0.5, 0.4667, 0.5, 0.4667, 0.375, 0.375, 0.375, 0.375, 0.5, 0.414, 0.5, 0.4146, 0.375, 0.375, 0.0, 0.375, 0.125, 0.4142, 0.125, 0.4125, 0.0, 0.4125, 0.0, 0.4142, 0.125, 0.4653, 0.125, 0.45, 0.0, 0.4142, 0.125, 0.4146, 0.25, 0.4667, 0.25, 0.4653, 0.125, 0.375, 0.125, 0.375, 0.25, 0.4146, 0.25, 0.4142, 0.125])
me_cube_002.materials.append(mat_skin)
me_cube_002.update()
me_plane = bpy.data.meshes.new('Plane')
me_plane.from_pydata([(0.3858, -0.9378, -0.5809), (0.4652, -0.9377, -0.5713), (0.4235, -0.4791, -0.9117), (0.503, -0.4791, -0.9024), (0.3858, 0.9378, -0.5809), (0.4652, 0.9377, -0.5713), (0.4235, 0.4791, -0.9117), (0.503, 0.4791, -0.9024), (-0.6571, -1.672, -2.698), (-0.737, -1.671, -2.693), (-0.7096, -0.8949, -3.715), (-0.7895, -0.8941, -3.71), (-0.6571, 1.672, -2.698), (-0.737, 1.671, -2.693), (-0.7096, 0.8949, -3.715), (-0.7895, 0.8941, -3.71), (-0.1721, -0.9228, -0.09661), (-0.2107, -1.002, -0.01904), (-0.441, -1.103, -0.8558), (-0.3614, -1.104, -0.8641), (0.3236, -0.9218, -0.2001), (0.4007, -1.0, -0.1737), (0.193, -0.9216, -0.0979), (0.2116, -1.0, -0.01896), (-0.3614, 1.104, -0.8641), (-0.441, 1.103, -0.8558), (-0.1721, 0.9228, -0.09661), (-0.2107, 1.002, -0.01904), (0.2116, 1.0, -0.01896), (0.193, 0.9216, -0.0979), (0.3236, 0.9218, -0.2001), (0.4007, 1.0, -0.1737), (0.408, -0.7844, -0.7752), (0.4874, -0.7843, -0.7658), (0.4288, 0.0, -0.9579), (0.5083, 0.0, -0.9486), (0.408, 0.7844, -0.7752), (0.4874, 0.7843, -0.7658), (-0.703, 1.465, -3.486), (-0.7828, 1.464, -3.481), (-0.7096, 4.342e-09, -3.764), (-0.7895, 4.471e-09, -3.759), (-0.703, -1.465, -3.486), (-0.7828, -1.464, -3.481), (-0.3924, 1.271e-10, -1.063), (-0.4721, -1.432e-10, -1.054), (-0.173, 3.847e-09, -0.09667), (-0.2107, 3.725e-09, -0.01904), (0.28, -0.9221, -0.1298), (0.3385, -1.0, -0.06676), (0.3293, -1.441e-10, -0.245), (0.4059, 9.315e-10, -0.2192), (0.3385, 1.0, -0.06676), (0.28, 0.9221, -0.1298), (0.1936, 1.863e-09, -0.09795), (0.2116, 1.863e-09, -0.01896), (-0.547, -1.555, -1.78), (-0.6268, -1.555, -1.774), (-0.547, 1.555, -1.78), (-0.6268, 1.555, -1.774), (0.0001038, -1.0, -0.004742), (-0.001323, -0.9216, -0.08475), (0.0001038, 1.0, -0.004742), (-0.001323, 0.9216, -0.08475), (0.3835, -6.059e-09, -0.5722), (0.4627, -5.588e-09, -0.5604), (0.0001036, 1.676e-08, -0.004742), (0.000126, 1.677e-08, -0.08493), (-0.2669, 3.192e-09, -0.2121), (-0.3498, -0.3849, -0.2286), (-0.316, -0.3849, -0.147), (0.3391, -7.451e-09, -0.07245), (0.2815, -7.663e-09, -0.1356), (-0.6234, 4.263e-14, -3.336), (-0.5436, -3.201e-10, -3.342), (-0.2809, 0.9994, -0.2978), (-0.3586, 1.033, -0.2728), (-0.2654, 0.8666, -0.1904), (-0.3098, 0.8384, -0.08619), (-0.3417, 0.8957, -0.1552), (-0.3563, 0.9335, -0.297), (-0.2558, 1.008, -0.06496), (-0.1951, 0.9342, -0.2021), (-0.2229, 1.014, -0.1832), (-0.1951, -0.9342, -0.2021), (-0.2229, -1.014, -0.1832), (-0.3563, -0.9335, -0.297), (-0.2558, -1.008, -0.06496), (-0.2654, -0.8666, -0.1904), (-0.3464, -0.9673, -0.2634), (-0.3417, -0.8957, -0.1552), (-0.2809, -0.9994, -0.2978), (-0.3586, -1.033, -0.2728), (0.2851, 0.9167, -0.3265), (0.3196, 0.9961, -0.3249), (0.4135, 0.9973, -0.2358), (0.3811, 0.9224, -0.5115), (0.3613, 0.8396, -0.3884), (0.4412, 0.872, -0.3807), (0.3732, 0.9298, -0.4804), (0.453, 0.9623, -0.474), (0.3732, -0.9298, -0.4804), (0.453, -0.9623, -0.474), (0.3613, -0.8396, -0.3884), (0.4412, -0.872, -0.3807), (0.3811, -0.9224, -0.5115), (0.4135, -0.9973, -0.2358), (0.2851, -0.9167, -0.3265), (0.3196, -0.9961, -0.3249), (-0.8636, -0.2937, 0.2067), (-0.7838, -0.2937, 0.2392), (-0.6096, 0.8957, 0.2448), (-0.5426, 0.8157, 0.2787), (-0.6765, -0.9757, 0.2109), (-0.6096, -0.8957, 0.2448), (-0.8234, -0.2542, 1.011), (-0.742, -0.2542, 1.003), (-0.7045, 0.8957, 0.8177), (-0.6352, 0.8157, 0.7926), (-0.7738, -0.9757, 0.8428), (-0.7045, -0.8957, 0.8177), (-0.6132, -0.1104, 1.498), (-0.5511, -0.1104, 1.428), (-0.7168, 0.8957, 0.9684), (-0.6508, 0.8157, 0.9326), (-0.7828, -0.9757, 1.004), (-0.7168, -0.8957, 0.9684), (0.1203, -0.1219, 1.658), (0.1225, -0.1219, 1.569), (0.1227, 0.8957, 1.33), (0.1142, 0.8157, 1.269), (0.1312, -0.9757, 1.39), (0.1227, -0.8957, 1.33), (0.6677, -0.1406, 1.369), (0.6964, -0.1406, 1.447), (0.6628, 0.8157, 1.068), (0.6833, 0.8957, 1.124), (0.6833, -0.8957, 1.124), (0.7039, -0.9757, 1.18)], [], [(0, 32, 33, 1), (32, 2, 3, 33), (2, 34, 35, 3), (34, 6, 7, 35), (6, 36, 37, 7), (36, 4, 5, 37), (12, 38, 39, 13), (38, 14, 15, 39), (14, 40, 41, 15), (40, 10, 11, 41), (10, 42, 43, 11), (42, 8, 9, 43), (8, 56, 57, 9), (56, 19, 18, 57), (24, 58, 59, 25), (58, 12, 13, 59), (82, 75, 76, 83), (91, 84, 85, 92), (99, 93, 94, 100), (107, 101, 102, 108), (93, 82, 83, 94), (75, 24, 25, 76), (19, 91, 92, 18), (84, 107, 108, 85), (4, 99, 100, 5), (101, 0, 1, 102), (133, 135, 136, 134), (137, 133, 134, 138), (138, 89, 90, 137), (135, 78, 79, 136), (51, 21, 106, 104, 65), (50, 64, 103, 105, 20), (102, 1, 33, 65, 104), (101, 103, 64, 32, 0), (33, 3, 35, 65), (32, 64, 34, 2), (35, 7, 37, 65), (34, 64, 36, 6), (95, 31, 51, 65, 98), (96, 97, 64, 50, 30), (47, 17, 60, 66), (46, 67, 61, 16), (66, 60, 23, 55), (67, 54, 22, 61), (62, 66, 55, 28), (63, 29, 54, 67), (27, 47, 66, 62), (26, 63, 67, 46), (27, 81, 78, 70, 47), (26, 46, 68, 77, 80), (17, 87, 85, 108, 106, 21, 49, 23, 60), (16, 61, 22, 48, 20, 105, 107, 84, 86), (37, 5, 100, 98, 65), (36, 64, 97, 99, 4), (69, 45, 18, 92, 89), (68, 88, 91, 19, 44), (49, 21, 51, 71), (48, 72, 50, 20), (71, 51, 31, 52), (72, 53, 30, 50), (55, 71, 52, 28), (54, 29, 53, 72), (23, 49, 71, 55), (22, 54, 72, 48), (57, 18, 45, 73), (56, 74, 44, 19), (45, 25, 59, 73), (44, 74, 58, 24), (59, 13, 39, 73), (58, 74, 38, 12), (39, 15, 41, 73), (38, 74, 40, 14), (41, 11, 43, 73), (40, 74, 42, 10), (43, 9, 57, 73), (42, 74, 56, 8), (76, 25, 45, 69, 79), (75, 77, 68, 44, 24), (47, 70, 90, 87, 17), (46, 16, 86, 88, 68), (83, 76, 79, 78, 81), (82, 80, 77, 75), (92, 85, 87, 90, 89), (91, 88, 86, 84), (100, 94, 95, 98), (99, 97, 96, 93), (108, 102, 104, 106), (107, 105, 103, 101), (81, 27, 62, 28, 52, 31, 95, 94, 83), (80, 82, 93, 96, 30, 53, 29, 63, 26), (114, 90, 70, 110), (113, 109, 69, 89), (111, 79, 69, 109), (112, 110, 70, 78), (120, 114, 110, 116), (119, 115, 109, 113), (117, 111, 109, 115), (118, 116, 110, 112), (126, 120, 116, 122), (125, 121, 115, 119), (123, 117, 115, 121), (124, 122, 116, 118), (132, 126, 122, 128), (131, 127, 121, 125), (129, 123, 121, 127), (130, 128, 122, 124), (137, 132, 128, 133), (138, 134, 127, 131), (136, 129, 127, 134), (135, 133, 128, 130), (90, 114, 120, 126, 132), (89, 131, 125, 119, 113), (90, 132, 137), (89, 138, 131), (79, 111, 117, 123, 129), (78, 130, 124, 118, 112), (79, 129, 136), (78, 135, 130)])
me_plane.polygons.foreach_set('use_smooth', [True] * 118)
_uv = me_plane.uv_layers.new(name='UVMap')
_uv.uv.foreach_set('vector', [1.0, 0.0, 1.0, 0.09493, 1.0, 0.09493, 1.0, 0.0, 1.0, 0.09493, 1.0, 0.1899, 1.0, 0.1899, 1.0, 0.09493, 1.0, 0.1899, 1.0, 0.5, 1.0, 0.5, 1.0, 0.1899, 1.0, 0.5, 1.0, 0.8101, 1.0, 0.8101, 1.0, 0.5, 1.0, 0.8101, 1.0, 0.9051, 1.0, 0.9051, 1.0, 0.8101, 1.0, 0.9051, 1.0, 1.0, 1.0, 1.0, 1.0, 0.9051, 0.0, 1.0, 0.0, 0.9001, 0.0, 0.9001, 0.0, 1.0, 0.0, 0.9001, 0.0, 0.8002, 0.0, 0.8002, 0.0, 0.9001, 0.0, 0.8002, 0.0, 0.5, 0.0, 0.5, 0.0, 0.8002, 0.0, 0.5, 0.0, 0.1998, 0.0, 0.1998, 0.0, 0.5, 0.0, 0.1998, 0.0, 0.09989, 0.0, 0.09989, 0.0, 0.1998, 0.0, 0.09989, 0.0, 0.0, 0.0, 0.0, 0.0, 0.09989, 0.0, 0.0, 0.0, 0.0, 0.0, 0.0, 0.0, 0.0, 0.0, 0.0, 0.0, 0.0, 0.0, 0.0, 0.0, 0.0, 0.0, 1.0, 0.0, 1.0, 0.0, 1.0, 0.0, 1.0, 0.0, 1.0, 0.0, 1.0, 0.0, 1.0, 0.0, 1.0, 0.2129, 1.0, 0.05932, 1.0, 0.05932, 1.0, 0.2129, 1.0, 0.05932, 0.0, 0.2129, 0.0, 0.2129, 0.0, 0.05932, 0.0, 1.0, 1.0, 0.8587, 1.0, 0.8587, 1.0, 1.0, 1.0, 0.8587, 0.0, 1.0, 0.0, 1.0, 0.0, 0.8587, 0.0, 0.8587, 1.0, 0.2129, 1.0, 0.2129, 1.0, 0.8587, 1.0, 0.05932, 1.0, 0.0, 1.0, 0.0, 1.0, 0.05932, 1.0, 0.0, 0.0, 0.05932, 0.0, 0.05932, 0.0, 0.0, 0.0, 0.2129, 0.0, 0.8587, 0.0, 0.8587, 0.0, 0.2129, 0.0, 1.0, 1.0, 1.0, 1.0, 1.0, 1.0, 1.0, 1.0, 1.0, 0.0, 1.0, 0.0, 1.0, 0.0, 1.0, 0.0, 0.08151, 0.5, 0.0728, 0.9398, 0.0728, 0.9398, 0.08151, 0.5, 0.0728, 0.06023, 0.08151, 0.5, 0.08151, 0.5, 0.0728, 0.06023, 0.0728, 0.06023, 0.0728, 0.06023, 0.0728, 0.06023, 0.0728, 0.06023, 0.0728, 0.9398, 0.0728, 0.9398, 0.0728, 0.9398, 0.0728, 0.9398, 0.9801, 0.5, 1.0, 0.0, 1.0, 0.0, 0.9999, 0.06055, 0.9989, 0.5, 0.9801, 0.5, 0.9989, 0.5, 0.9999, 0.06055, 1.0, 0.0, 1.0, 0.0, 1.0, 0.0, 1.0, 0.0, 1.0, 0.09493, 0.9989, 0.5, 0.9999, 0.06055, 1.0, 0.0, 0.9999, 0.06055, 0.9989, 0.5, 1.0, 0.09493, 1.0, 0.0, 1.0, 0.09493, 1.0, 0.1899, 1.0, 0.5, 0.9989, 0.5, 1.0, 0.09493, 0.9989, 0.5, 1.0, 0.5, 1.0, 0.1899, 1.0, 0.5, 1.0, 0.8101, 1.0, 0.9051, 0.9989, 0.5, 1.0, 0.5, 0.9989, 0.5, 1.0, 0.9051, 1.0, 0.8101, 1.0, 1.0, 1.0, 1.0, 0.9801, 0.5, 0.9989, 0.5, 0.9999, 0.9395, 1.0, 1.0, 0.9999, 0.9395, 0.9989, 0.5, 0.9801, 0.5, 1.0, 1.0, 0.2224, 0.5, 0.1432, 0.0, 0.5, 0.0, 0.5, 0.5, 0.2224, 0.5, 0.5, 0.5, 0.5, 0.0, 0.1432, 0.0, 0.5, 0.5, 0.5, 0.0, 0.8568, 0.0, 0.7776, 0.5, 0.5, 0.5, 0.7776, 0.5, 0.8568, 0.0, 0.5, 0.0, 0.5, 1.0, 0.5, 0.5, 0.7776, 0.5, 0.8568, 1.0, 0.5, 1.0, 0.8568, 1.0, 0.7776, 0.5, 0.5, 0.5, 0.1432, 1.0, 0.2224, 0.5, 0.5, 0.5, 0.5, 1.0, 0.1432, 1.0, 0.5, 1.0, 0.5, 0.5, 0.2224, 0.5, 0.1432, 1.0, 0.1185, 1.0, 0.0728, 0.9398, 0.08151, 0.5, 0.2224, 0.5, 0.1432, 1.0, 0.2224, 0.5, 0.08151, 0.5, 0.0728, 0.9398, 0.1185, 1.0, 0.1432, 0.0, 0.1185, 0.0, 0.2129, 0.0, 0.8587, 0.0, 1.0, 0.0, 1.0, 0.0, 0.9284, 0.0, 0.8568, 0.0, 0.5, 0.0, 0.1432, 0.0, 0.5, 0.0, 0.8568, 0.0, 0.9284, 0.0, 1.0, 0.0, 1.0, 0.0, 0.8587, 0.0, 0.2129, 0.0, 0.1185, 0.0, 1.0, 0.9051, 1.0, 1.0, 1.0, 1.0, 0.9999, 0.9395, 0.9989, 0.5, 1.0, 0.9051, 0.9989, 0.5, 0.9999, 0.9395, 1.0, 1.0, 1.0, 1.0, 0.08151, 0.5, 0.01989, 0.5, 0.0, 0.0, 0.05932, 0.0, 0.0728, 0.06023, 0.08151, 0.5, 0.0728, 0.06023, 0.05932, 0.0, 0.0, 0.0, 0.01989, 0.5, 0.9284, 0.0, 1.0, 0.0, 0.9801, 0.5, 0.9185, 0.5, 0.9284, 0.0, 0.9185, 0.5, 0.9801, 0.5, 1.0, 0.0, 0.9185, 0.5, 0.9801, 0.5, 1.0, 1.0, 0.9284, 1.0, 0.9185, 0.5, 0.9284, 1.0, 1.0, 1.0, 0.9801, 0.5, 0.7776, 0.5, 0.9185, 0.5, 0.9284, 1.0, 0.8568, 1.0, 0.7776, 0.5, 0.8568, 1.0, 0.9284, 1.0, 0.9185, 0.5, 0.8568, 0.0, 0.9284, 0.0, 0.9185, 0.5, 0.7776, 0.5, 0.8568, 0.0, 0.7776, 0.5, 0.9185, 0.5, 0.9284, 0.0, 0.0, 0.0, 0.0, 0.0, 0.01989, 0.5, 0.001085, 0.5, 0.0, 0.0, 0.001085, 0.5, 0.01989, 0.5, 0.0, 0.0, 0.01989, 0.5, 0.0, 1.0, 0.0, 1.0, 0.001085, 0.5, 0.01989, 0.5, 0.001085, 0.5, 0.0, 1.0, 0.0, 1.0, 0.0, 1.0, 0.0, 1.0, 0.0, 0.9001, 0.001085, 0.5, 0.0, 1.0, 0.001085, 0.5, 0.0, 0.9001, 0.0, 1.0, 0.0, 0.9001, 0.0, 0.8002, 0.0, 0.5, 0.001085, 0.5, 0.0, 0.9001, 0.001085, 0.5, 0.0, 0.5, 0.0, 0.8002, 0.0, 0.5, 0.0, 0.1998, 0.0, 0.09989, 0.001085, 0.5, 0.0, 0.5, 0.001085, 0.5, 0.0, 0.09989, 0.0, 0.1998, 0.0, 0.09989, 0.0, 0.0, 0.0, 0.0, 0.001085, 0.5, 0.0, 0.09989, 0.001085, 0.5, 0.0, 0.0, 0.0, 0.0, 0.05932, 1.0, 0.0, 1.0, 0.01989, 0.5, 0.08151, 0.5, 0.0728, 0.9398, 0.05932, 1.0, 0.0728, 0.9398, 0.08151, 0.5, 0.01989, 0.5, 0.0, 1.0, 0.2224, 0.5, 0.08151, 0.5, 0.0728, 0.06023, 0.1185, 0.0, 0.1432, 0.0, 0.2224, 0.5, 0.1432, 0.0, 0.1185, 0.0, 0.0728, 0.06023, 0.08151, 0.5, 0.2129, 1.0, 0.05932, 1.0, 0.0728, 0.9398, 0.0728, 0.9398, 0.1185, 1.0, 0.2129, 1.0, 0.1185, 1.0, 0.0728, 0.9398, 0.05932, 1.0, 0.05932, 0.0, 0.2129, 0.0, 0.1185, 0.0, 0.0728, 0.06023, 0.0728, 0.06023, 0.05932, 0.0, 0.0728, 0.06023, 0.1185, 0.0, 0.2129, 0.0, 1.0, 1.0, 0.8587, 1.0, 1.0, 1.0, 0.9999, 0.9395, 1.0, 1.0, 0.9999, 0.9395, 1.0, 1.0, 0.8587, 1.0, 0.8587, 0.0, 1.0, 0.0, 0.9999, 0.06055, 1.0, 0.0, 0.8587, 0.0, 1.0, 0.0, 0.9999, 0.06055, 1.0, 0.0, 0.1185, 1.0, 0.1432, 1.0, 0.5, 1.0, 0.8568, 1.0, 0.9284, 1.0, 1.0, 1.0, 1.0, 1.0, 0.8587, 1.0, 0.2129, 1.0, 0.1185, 1.0, 0.2129, 1.0, 0.8587, 1.0, 1.0, 1.0, 1.0, 1.0, 0.9284, 1.0, 0.8568, 1.0, 0.5, 1.0, 0.1432, 1.0, 0.0728, 0.06023, 0.0728, 0.06023, 0.08151, 0.5, 0.08151, 0.5, 0.0728, 0.06023, 0.08151, 0.5, 0.08151, 0.5, 0.0728, 0.06023, 0.0728, 0.9398, 0.0728, 0.9398, 0.08151, 0.5, 0.08151, 0.5, 0.0728, 0.9398, 0.08151, 0.5, 0.08151, 0.5, 0.0728, 0.9398, 0.0728, 0.06023, 0.0728, 0.06023, 0.08151, 0.5, 0.08151, 0.5, 0.0728, 0.06023, 0.08151, 0.5, 0.08151, 0.5, 0.0728, 0.06023, 0.0728, 0.9398, 0.0728, 0.9398, 0.08151, 0.5, 0.08151, 0.5, 0.0728, 0.9398, 0.08151, 0.5, 0.08151, 0.5, 0.0728, 0.9398, 0.0728, 0.06023, 0.0728, 0.06023, 0.08151, 0.5, 0.08151, 0.5, 0.0728, 0.06023, 0.08151, 0.5, 0.08151, 0.5, 0.0728, 0.06023, 0.0728, 0.9398, 0.0728, 0.9398, 0.08151, 0.5, 0.08151, 0.5, 0.0728, 0.9398, 0.08151, 0.5, 0.08151, 0.5, 0.0728, 0.9398, 0.0728, 0.06023, 0.0728, 0.06023, 0.08151, 0.5, 0.08151, 0.5, 0.0728, 0.06023, 0.08151, 0.5, 0.08151, 0.5, 0.0728, 0.06023, 0.0728, 0.9398, 0.0728, 0.9398, 0.08151, 0.5, 0.08151, 0.5, 0.0728, 0.9398, 0.08151, 0.5, 0.08151, 0.5, 0.0728, 0.9398, 0.0728, 0.06023, 0.0728, 0.06023, 0.08151, 0.5, 0.08151, 0.5, 0.0728, 0.06023, 0.08151, 0.5, 0.08151, 0.5, 0.0728, 0.06023, 0.0728, 0.9398, 0.0728, 0.9398, 0.08151, 0.5, 0.08151, 0.5, 0.0728, 0.9398, 0.08151, 0.5, 0.08151, 0.5, 0.0728, 0.9398, 0.0728, 0.06023, 0.0728, 0.06023, 0.0728, 0.06023, 0.0728, 0.06023, 0.0728, 0.06023, 0.0728, 0.06023, 0.0728, 0.06023, 0.0728, 0.06023, 0.0728, 0.06023, 0.0728, 0.06023, 0.0728, 0.06023, 0.0728, 0.06023, 0.0728, 0.06023, 0.0728, 0.06023, 0.0728, 0.06023, 0.0728, 0.06023, 0.0728, 0.9398, 0.0728, 0.9398, 0.0728, 0.9398, 0.0728, 0.9398, 0.0728, 0.9398, 0.0728, 0.9398, 0.0728, 0.9398, 0.0728, 0.9398, 0.0728, 0.9398, 0.0728, 0.9398, 0.0728, 0.9398, 0.0728, 0.9398, 0.0728, 0.9398, 0.0728, 0.9398, 0.0728, 0.9398, 0.0728, 0.9398])
me_plane.materials.append(mat_fabric)
me_plane.update()
me_sphere = bpy.data.meshes.new('Sphere')
me_sphere.from_pydata([(0.0, 0.7071, 0.7071), (0.0, 1.0, 0.0), (0.0, 0.7071, -0.7071), (0.0, 0.0, -1.0), (0.6725, 0.2185, 0.7071), (0.9511, 0.309, 0.0), (0.6725, 0.2185, -0.7071), (0.4156, -0.5721, 0.7071), (0.5878, -0.809, 0.0), (0.4156, -0.5721, -0.7071), (0.0, 0.0, 1.0), (-0.4156, -0.5721, 0.7071), (-0.5878, -0.809, 0.0), (-0.4156, -0.5721, -0.7071), (-0.6725, 0.2185, 0.7071), (-0.9511, 0.309, 0.0), (-0.6725, 0.2185, -0.7071)], [], [(3, 2, 6), (1, 0, 4, 5), (2, 1, 5, 6), (0, 10, 4), (5, 4, 7, 8), (6, 5, 8, 9), (4, 10, 7), (3, 6, 9), (3, 9, 13), (8, 7, 11, 12), (9, 8, 12, 13), (7, 10, 11), (3, 13, 16), (12, 11, 14, 15), (13, 12, 15, 16), (11, 10, 14), (3, 16, 2), (15, 14, 0, 1), (16, 15, 1, 2), (14, 10, 0)])
me_sphere.polygons.foreach_set('use_smooth', [True] * 20)
_uv = me_sphere.uv_layers.new(name='UVMap')
_uv.uv.foreach_set('vector', [0.5, 0.0, 0.6, 0.25, 0.4, 0.25, 0.6, 0.5, 0.6, 0.75, 0.4, 0.75, 0.4, 0.5, 0.6, 0.25, 0.6, 0.5, 0.4, 0.5, 0.4, 0.25, 0.6, 0.75, 0.5, 1.0, 0.4, 0.75, 0.4, 0.5, 0.4, 0.75, 0.2, 0.75, 0.2, 0.5, 0.4, 0.25, 0.4, 0.5, 0.2, 0.5, 0.2, 0.25, 0.4, 0.75, 0.3, 1.0, 0.2, 0.75, 0.3, 0.0, 0.4, 0.25, 0.2, 0.25, 0.1, 0.0, 0.2, 0.25, 2.98e-08, 0.25, 0.2, 0.5, 0.2, 0.75, 2.98e-08, 0.75, 0.0, 0.5, 0.2, 0.25, 0.2, 0.5, 0.0, 0.5, 2.98e-08, 0.25, 0.2, 0.75, 0.1, 1.0, 2.98e-08, 0.75, 0.9, 0.0, 1.0, 0.25, 0.8, 0.25, 1.0, 0.5, 1.0, 0.75, 0.8, 0.75, 0.8, 0.5, 1.0, 0.25, 1.0, 0.5, 0.8, 0.5, 0.8, 0.25, 1.0, 0.75, 0.9, 1.0, 0.8, 0.75, 0.7, 0.0, 0.8, 0.25, 0.6, 0.25, 0.8, 0.5, 0.8, 0.75, 0.6, 0.75, 0.6, 0.5, 0.8, 0.25, 0.8, 0.5, 0.6, 0.5, 0.6, 0.25, 0.8, 0.75, 0.7, 1.0, 0.6, 0.75])
me_sphere.materials.append(mat_the_yellow)
me_sphere.update()
me_plane_001 = bpy.data.meshes.new('Plane.001')
me_plane_001.from_pydata([(-0.1366, -0.9563, 0.1041), (0.1301, -0.9563, 0.1041), (-0.1366, 0.9563, 0.1041), (0.1301, 0.9563, 0.1041), (0.1301, -0.9331, -0.2068), (0.1301, -0.5205, -0.4375), (-0.1366, -0.5205, -0.4375), (-0.1366, -0.9331, -0.2068), (-0.1366, 0.9331, -0.2068), (-0.1366, 0.5205, -0.4375), (0.1301, 0.5205, -0.4375), (0.1301, 0.9331, -0.2068), (-0.1364, -0.8322, 0.3575), (-0.1362, -0.4349, 0.517), (-0.1362, 0.4349, 0.517), (-0.1364, 0.8322, 0.3575), (0.1302, 0.8322, 0.3585), (0.1305, 0.435, 0.5223), (0.1305, -0.435, 0.5223), (0.1302, -0.8322, 0.3585), (-0.1365, -0.8632, 0.08507), (0.1302, -0.8632, 0.08507), (-0.1365, 0.8632, 0.08507), (0.1302, 0.8632, 0.08507), (0.1301, -0.8489, -0.1695), (0.1301, -0.486, -0.3541), (-0.1366, -0.486, -0.3541), (-0.1366, -0.8489, -0.1695), (-0.1366, 0.8489, -0.1695), (-0.1366, 0.486, -0.3541), (0.1301, 0.486, -0.3541), (0.1301, 0.8489, -0.1695), (-0.1358, -0.7608, 0.2942), (-0.1346, -0.4081, 0.4262), (-0.1346, 0.4081, 0.4262), (-0.1358, 0.7608, 0.2942), (0.1309, 0.7608, 0.2953), (0.132, 0.4082, 0.4315), (0.132, -0.4082, 0.4315), (0.1309, -0.7608, 0.2953), (-0.003269, -0.9737, 0.1076), (-0.003269, 0.9737, 0.1076), (0.1301, 0.8163, -0.3433), (-0.003275, 0.527, -0.4531), (-0.1366, 0.8163, -0.3433), (-0.003275, 0.9489, -0.2138), (-0.1366, -0.8163, -0.3433), (-0.003275, -0.527, -0.4531), (0.1301, -0.8163, -0.3433), (-0.003275, -0.9489, -0.2138), (0.1301, -0.9684, -0.05073), (-0.1366, -0.9684, -0.05073), (0.1301, -3.725e-09, -0.4702), (-0.1366, 3.725e-09, -0.4702), (-0.1366, 0.9684, -0.05073), (0.1301, 0.9684, -0.05073), (0.1303, 0.6992, 0.4562), (-0.003234, 0.8456, 0.3699), (-0.1363, 0.6992, 0.4529), (-0.003176, 0.44, 0.5367), (-0.1363, -0.6992, 0.4529), (-0.003234, -0.8456, 0.3699), (0.1303, -0.6992, 0.4562), (-0.003176, -0.44, 0.5367), (0.1305, 1.839e-08, 0.5452), (-0.1362, -1.909e-08, 0.539), (-0.1365, -0.9113, 0.2409), (0.1301, -0.9113, 0.241), (-0.1365, 0.9113, 0.2409), (0.1301, 0.9113, 0.241), (-0.003148, -0.8458, 0.08151), (-0.003148, 0.8458, 0.08151), (0.1301, 0.7525, -0.2792), (-0.003275, 0.4795, -0.3385), (-0.1366, 0.7525, -0.2792), (-0.003275, 0.8331, -0.1625), (-0.1366, -0.7525, -0.2792), (-0.003275, -0.4795, -0.3385), (0.1301, -0.7525, -0.2792), (-0.003275, -0.8331, -0.1625), (0.1301, -0.8749, -0.04223), (-0.1366, -0.8749, -0.04223), (0.1301, 1.537e-08, -0.3801), (-0.1366, -1.909e-08, -0.3801), (-0.1366, 0.8749, -0.04223), (0.1301, 0.8749, -0.04223), (0.1315, 0.648, 0.3764), (-0.002341, 0.7474, 0.2829), (-0.1352, 0.6479, 0.3732), (-0.001004, 0.4031, 0.4118), (-0.1352, -0.6479, 0.3732), (-0.002341, -0.7474, 0.2829), (0.1315, -0.648, 0.3764), (-0.001004, -0.4031, 0.4118), (0.1322, 9.313e-10, 0.4506), (-0.1344, -8.848e-09, 0.4445), (-0.1362, -0.8258, 0.1979), (0.1304, -0.8258, 0.198), (-0.1362, 0.8258, 0.1979), (0.1304, 0.8258, 0.198), (-0.1865, -0.9098, 0.09457), (0.1801, -0.9098, 0.09457), (-0.1865, 0.9098, 0.09457), (0.1801, 0.9098, 0.09457), (0.1801, -0.891, -0.1881), (0.1801, -0.5032, -0.3958), (-0.1866, -0.5032, -0.3958), (-0.1866, -0.891, -0.1881), (-0.1866, 0.891, -0.1881), (-0.1866, 0.5032, -0.3958), (0.1801, 0.5032, -0.3958), (0.1801, 0.891, -0.1881), (-0.1861, -0.7965, 0.3256), (-0.1854, -0.4215, 0.4706), (-0.1854, 0.4215, 0.4706), (-0.1861, 0.7965, 0.3256), (0.1805, 0.7965, 0.3271), (0.1812, 0.4216, 0.4779), (0.1812, -0.4216, 0.4779), (0.1805, -0.7965, 0.3271), (-0.003256, -0.9274, 0.249), (-0.003256, 0.9274, 0.249), (-0.003275, 3.725e-09, -0.4871), (-0.003274, 0.9859, -0.05233), (-0.003275, 0.8283, -0.3553), (-0.003275, -0.8283, -0.3553), (-0.003274, -0.9859, -0.05233), (-0.003203, 0.7089, 0.4695), (-0.003203, -0.7089, 0.4695), (-0.003166, 2.998e-08, 0.5598), (-0.002858, -0.8098, 0.1899), (-0.002858, 0.8098, 0.1899), (-0.003275, 2.066e-08, -0.3632), (-0.003259, 0.8574, -0.04063), (-0.003275, 0.7405, -0.2672), (-0.003275, -0.7405, -0.2672), (-0.003259, -0.8574, -0.04063), (-0.001625, 0.6383, 0.3598), (-0.001625, -0.6383, 0.3598), (-0.0007767, 1.863e-09, 0.4298), (0.1801, 0.7844, -0.3112), (-0.1866, 0.7844, -0.3112), (-0.1866, -0.7844, -0.3112), (0.1801, -0.7844, -0.3112), (0.1801, -0.9217, -0.04648), (-0.1866, -0.9217, -0.04648), (0.1801, 0.0, -0.4251), (-0.1866, -1.863e-09, -0.4251), (-0.1866, 0.9217, -0.04648), (0.1801, 0.9217, -0.04648), (0.1809, 0.6736, 0.4169), (-0.1857, 0.6735, 0.4125), (-0.1857, -0.6735, 0.4125), (0.1809, -0.6736, 0.4169), (0.1814, -1.397e-09, 0.499), (-0.1853, 4.657e-10, 0.4906), (-0.1864, -0.8686, 0.2194), (0.1803, -0.8686, 0.2195), (-0.1864, 0.8686, 0.2194), (0.1803, 0.8686, 0.2195)], [], [(0, 40, 120, 66), (40, 1, 67, 120), (120, 67, 19, 61), (66, 120, 61, 12), (15, 57, 121, 68), (57, 16, 69, 121), (121, 69, 3, 41), (68, 121, 41, 2), (10, 52, 122, 43), (52, 5, 47, 122), (122, 47, 6, 53), (43, 122, 53, 9), (2, 41, 123, 54), (41, 3, 55, 123), (123, 55, 11, 45), (54, 123, 45, 8), (10, 43, 124, 42), (43, 9, 44, 124), (124, 44, 8, 45), (42, 124, 45, 11), (6, 47, 125, 46), (47, 5, 48, 125), (125, 48, 4, 49), (46, 125, 49, 7), (1, 40, 126, 50), (40, 0, 51, 126), (126, 51, 7, 49), (50, 126, 49, 4), (16, 57, 127, 56), (57, 15, 58, 127), (127, 58, 14, 59), (56, 127, 59, 17), (12, 61, 128, 60), (61, 19, 62, 128), (128, 62, 18, 63), (60, 128, 63, 13), (17, 59, 129, 64), (59, 14, 65, 129), (129, 65, 13, 63), (64, 129, 63, 18), (20, 96, 130, 70), (96, 32, 91, 130), (130, 91, 39, 97), (70, 130, 97, 21), (35, 98, 131, 87), (98, 22, 71, 131), (131, 71, 23, 99), (87, 131, 99, 36), (30, 73, 132, 82), (73, 29, 83, 132), (132, 83, 26, 77), (82, 132, 77, 25), (22, 84, 133, 71), (84, 28, 75, 133), (133, 75, 31, 85), (71, 133, 85, 23), (30, 72, 134, 73), (72, 31, 75, 134), (134, 75, 28, 74), (73, 134, 74, 29), (26, 76, 135, 77), (76, 27, 79, 135), (135, 79, 24, 78), (77, 135, 78, 25), (21, 80, 136, 70), (80, 24, 79, 136), (136, 79, 27, 81), (70, 136, 81, 20), (36, 86, 137, 87), (86, 37, 89, 137), (137, 89, 34, 88), (87, 137, 88, 35), (32, 90, 138, 91), (90, 33, 93, 138), (138, 93, 38, 92), (91, 138, 92, 39), (37, 94, 139, 89), (94, 38, 93, 139), (139, 93, 33, 95), (89, 139, 95, 34), (10, 42, 140, 110), (42, 11, 111, 140), (140, 111, 31, 72), (110, 140, 72, 30), (8, 44, 141, 108), (44, 9, 109, 141), (141, 109, 29, 74), (108, 141, 74, 28), (6, 46, 142, 106), (46, 7, 107, 142), (142, 107, 27, 76), (106, 142, 76, 26), (4, 48, 143, 104), (48, 5, 105, 143), (143, 105, 25, 78), (104, 143, 78, 24), (1, 50, 144, 101), (50, 4, 104, 144), (144, 104, 24, 80), (101, 144, 80, 21), (7, 51, 145, 107), (51, 0, 100, 145), (145, 100, 20, 81), (107, 145, 81, 27), (5, 52, 146, 105), (52, 10, 110, 146), (146, 110, 30, 82), (105, 146, 82, 25), (9, 53, 147, 109), (53, 6, 106, 147), (147, 106, 26, 83), (109, 147, 83, 29), (2, 54, 148, 102), (54, 8, 108, 148), (148, 108, 28, 84), (102, 148, 84, 22), (11, 55, 149, 111), (55, 3, 103, 149), (149, 103, 23, 85), (111, 149, 85, 31), (16, 56, 150, 116), (56, 17, 117, 150), (150, 117, 37, 86), (116, 150, 86, 36), (14, 58, 151, 114), (58, 15, 115, 151), (151, 115, 35, 88), (114, 151, 88, 34), (12, 60, 152, 112), (60, 13, 113, 152), (152, 113, 33, 90), (112, 152, 90, 32), (18, 62, 153, 118), (62, 19, 119, 153), (153, 119, 39, 92), (118, 153, 92, 38), (17, 64, 154, 117), (64, 18, 118, 154), (154, 118, 38, 94), (117, 154, 94, 37), (13, 65, 155, 113), (65, 14, 114, 155), (155, 114, 34, 95), (113, 155, 95, 33), (0, 66, 156, 100), (66, 12, 112, 156), (156, 112, 32, 96), (100, 156, 96, 20), (19, 67, 157, 119), (67, 1, 101, 157), (157, 101, 21, 97), (119, 157, 97, 39), (15, 68, 158, 115), (68, 2, 102, 158), (158, 102, 22, 98), (115, 158, 98, 35), (3, 69, 159, 103), (69, 16, 116, 159), (159, 116, 36, 99), (103, 159, 99, 23)])
me_plane_001.polygons.foreach_set('use_smooth', [True] * 160)
_uv = me_plane_001.uv_layers.new(name='UVMap')
_uv.uv.foreach_set('vector', [0.1667, 0.01328, 0.5, 0.01328, 0.5, 0.04291, 0.1667, 0.04291, 0.5, 0.01328, 0.8333, 0.01328, 0.8333, 0.04291, 0.5, 0.04291, 0.5, 0.04291, 0.8333, 0.04291, 0.8333, 0.09105, 0.5, 0.09105, 0.1667, 0.04291, 0.5, 0.04291, 0.5, 0.09105, 0.1667, 0.09105, 0.1667, 0.9089, 0.5, 0.9089, 0.5, 0.9571, 0.1667, 0.9571, 0.5, 0.9089, 0.8333, 0.9089, 0.8333, 0.9571, 0.5, 0.9571, 0.5, 0.9571, 0.8333, 0.9571, 0.8333, 0.9867, 0.5, 0.9867, 0.1667, 0.9571, 0.5, 0.9571, 0.5, 0.9867, 0.1667, 0.9867, 1.0, 0.8625, 1.0, 0.5, 0.5, 0.5, 0.5, 0.7809, 1.0, 0.5, 1.0, 0.1375, 0.5, 0.2191, 0.5, 0.5, 0.5, 0.5, 0.5, 0.2191, 0.0, 0.1375, 0.0, 0.5, 0.5, 0.7809, 0.5, 0.5, 0.0, 0.5, 0.0, 0.8625, 0.1667, 0.9867, 0.5, 0.9867, 0.5, 0.9983, 0.1528, 0.9979, 0.5, 0.9867, 0.8333, 0.9867, 0.8472, 0.9979, 0.5, 0.9983, 0.5, 0.9983, 0.8472, 0.9979, 1.0, 1.0, 0.5, 1.0, 0.1528, 0.9979, 0.5, 0.9983, 0.5, 1.0, 0.0, 1.0, 1.0, 0.8625, 0.5, 0.7809, 0.5, 0.9231, 1.0, 0.9312, 0.5, 0.7809, 0.0, 0.8625, 0.0, 0.9312, 0.5, 0.9231, 0.5, 0.9231, 0.0, 0.9312, 0.0, 1.0, 0.5, 1.0, 1.0, 0.9312, 0.5, 0.9231, 0.5, 1.0, 1.0, 1.0, 0.0, 0.1375, 0.5, 0.2191, 0.5, 0.07693, 0.0, 0.06877, 0.5, 0.2191, 1.0, 0.1375, 1.0, 0.06877, 0.5, 0.07693, 0.5, 0.07693, 1.0, 0.06877, 1.0, 0.0, 0.5, 0.0, 0.0, 0.06877, 0.5, 0.07693, 0.5, 0.0, 0.0, 0.0, 0.8333, 0.01328, 0.5, 0.01328, 0.5, 0.001659, 0.8472, 0.002137, 0.5, 0.01328, 0.1667, 0.01328, 0.1528, 0.002137, 0.5, 0.001659, 0.5, 0.001659, 0.1528, 0.002137, 0.0, 0.0, 0.5, 0.0, 0.8472, 0.002137, 0.5, 0.001659, 0.5, 0.0, 1.0, 0.0, 0.8333, 0.9089, 0.5, 0.9089, 0.5, 0.8366, 0.8333, 0.8366, 0.5, 0.9089, 0.1667, 0.9089, 0.1667, 0.8366, 0.5, 0.8366, 0.5, 0.8366, 0.1667, 0.8366, 0.1667, 0.7062, 0.5, 0.7062, 0.8333, 0.8366, 0.5, 0.8366, 0.5, 0.7062, 0.8333, 0.7062, 0.1667, 0.09105, 0.5, 0.09105, 0.5, 0.1634, 0.1667, 0.1634, 0.5, 0.09105, 0.8333, 0.09105, 0.8333, 0.1634, 0.5, 0.1634, 0.5, 0.1634, 0.8333, 0.1634, 0.8333, 0.2938, 0.5, 0.2938, 0.1667, 0.1634, 0.5, 0.1634, 0.5, 0.2938, 0.1667, 0.2938, 0.8333, 0.7062, 0.5, 0.7062, 0.5, 0.5, 0.8333, 0.5, 0.5, 0.7062, 0.1667, 0.7062, 0.1667, 0.5, 0.5, 0.5, 0.5, 0.5, 0.1667, 0.5, 0.1667, 0.2938, 0.5, 0.2938, 0.8333, 0.5, 0.5, 0.5, 0.5, 0.2938, 0.8333, 0.2938, 0.0, 0.0, 0.0, 0.03983, 0.5, 0.04078, 0.5, 0.0, 0.0, 0.03983, 0.0, 0.07965, 0.5, 0.08915, 0.5, 0.04078, 0.5, 0.04078, 0.5, 0.08915, 1.0, 0.07965, 1.0, 0.03983, 0.5, 0.0, 0.5, 0.04078, 1.0, 0.03983, 1.0, 0.0, 0.0, 0.9203, 0.0, 0.9602, 0.5, 0.9592, 0.5, 0.9108, 0.0, 0.9602, 0.0, 1.0, 0.5, 1.0, 0.5, 0.9592, 0.5, 0.9592, 0.5, 1.0, 1.0, 1.0, 1.0, 0.9602, 0.5, 0.9108, 0.5, 0.9592, 1.0, 0.9602, 1.0, 0.9203, 0.8333, 0.7646, 0.5, 0.7646, 0.5, 0.5, 0.8333, 0.5, 0.5, 0.7646, 0.1667, 0.7646, 0.1667, 0.5, 0.5, 0.5, 0.5, 0.5, 0.1667, 0.5, 0.1667, 0.2354, 0.5, 0.2354, 0.8333, 0.5, 0.5, 0.5, 0.5, 0.2354, 0.8333, 0.2354, 0.0, 1.0, 0.1528, 0.9969, 0.5, 0.9971, 0.5, 1.0, 0.1528, 0.9969, 0.1667, 0.9771, 0.5, 0.9771, 0.5, 0.9971, 0.5, 0.9971, 0.5, 0.9771, 0.8333, 0.9771, 0.8472, 0.9969, 0.5, 1.0, 0.5, 0.9971, 0.8472, 0.9969, 1.0, 1.0, 0.8333, 0.7646, 0.8333, 0.9161, 0.5, 0.9161, 0.5, 0.7646, 0.8333, 0.9161, 0.8333, 0.9771, 0.5, 0.9771, 0.5, 0.9161, 0.5, 0.9161, 0.5, 0.9771, 0.1667, 0.9771, 0.1667, 0.9161, 0.5, 0.7646, 0.5, 0.9161, 0.1667, 0.9161, 0.1667, 0.7646, 0.1667, 0.2354, 0.1667, 0.08387, 0.5, 0.08387, 0.5, 0.2354, 0.1667, 0.08387, 0.1667, 0.02292, 0.5, 0.02292, 0.5, 0.08387, 0.5, 0.08387, 0.5, 0.02292, 0.8333, 0.02292, 0.8333, 0.08387, 0.5, 0.2354, 0.5, 0.08387, 0.8333, 0.08387, 0.8333, 0.2354, 1.0, 0.0, 0.8472, 0.003142, 0.5, 0.002865, 0.5, 0.0, 0.8472, 0.003142, 0.8333, 0.02292, 0.5, 0.02292, 0.5, 0.002865, 0.5, 0.002865, 0.5, 0.02292, 0.1667, 0.02292, 0.1528, 0.003142, 0.5, 0.0, 0.5, 0.002865, 0.1528, 0.003142, 0.0, 0.0, 1.0, 0.9203, 1.0, 0.8463, 0.5, 0.8399, 0.5, 0.9108, 1.0, 0.8463, 1.0, 0.7723, 0.5, 0.7172, 0.5, 0.8399, 0.5, 0.8399, 0.5, 0.7172, 0.0, 0.7723, 0.0, 0.8463, 0.5, 0.9108, 0.5, 0.8399, 0.0, 0.8463, 0.0, 0.9203, 0.0, 0.07965, 0.0, 0.1537, 0.5, 0.1601, 0.5, 0.08915, 0.0, 0.1537, 0.0, 0.2277, 0.5, 0.2828, 0.5, 0.1601, 0.5, 0.1601, 0.5, 0.2828, 1.0, 0.2277, 1.0, 0.1537, 0.5, 0.08915, 0.5, 0.1601, 1.0, 0.1537, 1.0, 0.07965, 1.0, 0.7723, 1.0, 0.5, 0.5, 0.5, 0.5, 0.7172, 1.0, 0.5, 1.0, 0.2277, 0.5, 0.2828, 0.5, 0.5, 0.5, 0.5, 0.5, 0.2828, 0.0, 0.2277, 0.0, 0.5, 0.5, 0.7172, 0.5, 0.5, 0.0, 0.5, 0.0, 0.7723, 1.0, 0.8625, 1.0, 0.9312, 0.9792, 0.9186, 0.9792, 0.7727, 1.0, 0.9312, 1.0, 1.0, 0.9757, 0.979, 0.9792, 0.9186, 0.9792, 0.9186, 0.9757, 0.979, 0.8333, 0.9771, 0.8333, 0.9161, 0.9792, 0.7727, 0.9792, 0.9186, 0.8333, 0.9161, 0.8333, 0.7646, 0.0, 1.0, 0.0, 0.9312, 0.02083, 0.9186, 0.02431, 0.979, 0.0, 0.9312, 0.0, 0.8625, 0.02083, 0.7727, 0.02083, 0.9186, 0.02083, 0.9186, 0.02083, 0.7727, 0.1667, 0.7646, 0.1667, 0.9161, 0.02431, 0.979, 0.02083, 0.9186, 0.1667, 0.9161, 0.1667, 0.9771, 0.0, 0.1375, 0.0, 0.06877, 0.02083, 0.08135, 0.02083, 0.2273, 0.0, 0.06877, 0.0, 0.0, 0.02431, 0.02101, 0.02083, 0.08135, 0.02083, 0.08135, 0.02431, 0.02101, 0.1667, 0.02292, 0.1667, 0.08387, 0.02083, 0.2273, 0.02083, 0.08135, 0.1667, 0.08387, 0.1667, 0.2354, 1.0, 0.0, 1.0, 0.06877, 0.9792, 0.08135, 0.9757, 0.02101, 1.0, 0.06877, 1.0, 0.1375, 0.9792, 0.2273, 0.9792, 0.08135, 0.9792, 0.08135, 0.9792, 0.2273, 0.8333, 0.2354, 0.8333, 0.08387, 0.9757, 0.02101, 0.9792, 0.08135, 0.8333, 0.08387, 0.8333, 0.02292, 0.8333, 0.01328, 0.8472, 0.002137, 0.9653, 0.003771, 0.9757, 0.01217, 0.8472, 0.002137, 1.0, 0.0, 0.9757, 0.02101, 0.9653, 0.003771, 0.9653, 0.003771, 0.9757, 0.02101, 0.8333, 0.02292, 0.8472, 0.003142, 0.9757, 0.01217, 0.9653, 0.003771, 0.8472, 0.003142, 1.0, 0.0, 0.0, 0.0, 0.1528, 0.002137, 0.03472, 0.003771, 0.02431, 0.02101, 0.1528, 0.002137, 0.1667, 0.01328, 0.02431, 0.01217, 0.03472, 0.003771, 0.03472, 0.003771, 0.02431, 0.01217, 0.0, 0.0, 0.1528, 0.003142, 0.02431, 0.02101, 0.03472, 0.003771, 0.1528, 0.003142, 0.1667, 0.02292, 1.0, 0.1375, 1.0, 0.5, 0.9792, 0.5, 0.9792, 0.2273, 1.0, 0.5, 1.0, 0.8625, 0.9792, 0.7727, 0.9792, 0.5, 0.9792, 0.5, 0.9792, 0.7727, 0.8333, 0.7646, 0.8333, 0.5, 0.9792, 0.2273, 0.9792, 0.5, 0.8333, 0.5, 0.8333, 0.2354, 0.0, 0.8625, 0.0, 0.5, 0.02083, 0.5, 0.02083, 0.7727, 0.0, 0.5, 0.0, 0.1375, 0.02083, 0.2273, 0.02083, 0.5, 0.02083, 0.5, 0.02083, 0.2273, 0.1667, 0.2354, 0.1667, 0.5, 0.02083, 0.7727, 0.02083, 0.5, 0.1667, 0.5, 0.1667, 0.7646, 0.1667, 0.9867, 0.1528, 0.9979, 0.03472, 0.9962, 0.02431, 0.9878, 0.1528, 0.9979, 0.0, 1.0, 0.02431, 0.979, 0.03472, 0.9962, 0.03472, 0.9962, 0.02431, 0.979, 0.1667, 0.9771, 0.1528, 0.9969, 0.02431, 0.9878, 0.03472, 0.9962, 0.1528, 0.9969, 0.0, 1.0, 1.0, 1.0, 0.8472, 0.9979, 0.9653, 0.9962, 0.9757, 0.979, 0.8472, 0.9979, 0.8333, 0.9867, 0.9757, 0.9878, 0.9653, 0.9962, 0.9653, 0.9962, 0.9757, 0.9878, 1.0, 1.0, 0.8472, 0.9969, 0.9757, 0.979, 0.9653, 0.9962, 0.8472, 0.9969, 0.8333, 0.9771, 0.8333, 0.9089, 0.8333, 0.8366, 0.9792, 0.8382, 0.9792, 0.9099, 0.8333, 0.8366, 0.8333, 0.7062, 0.9792, 0.7117, 0.9792, 0.8382, 0.9792, 0.8382, 0.9792, 0.7117, 1.0, 0.7723, 1.0, 0.8463, 0.9792, 0.9099, 0.9792, 0.8382, 1.0, 0.8463, 1.0, 0.9203, 0.1667, 0.7062, 0.1667, 0.8366, 0.02083, 0.8382, 0.02083, 0.7117, 0.1667, 0.8366, 0.1667, 0.9089, 0.02083, 0.9099, 0.02083, 0.8382, 0.02083, 0.8382, 0.02083, 0.9099, 0.0, 0.9203, 0.0, 0.8463, 0.02083, 0.7117, 0.02083, 0.8382, 0.0, 0.8463, 0.0, 0.7723, 0.1667, 0.09105, 0.1667, 0.1634, 0.02083, 0.1618, 0.02083, 0.0901, 0.1667, 0.1634, 0.1667, 0.2938, 0.02083, 0.2883, 0.02083, 0.1618, 0.02083, 0.1618, 0.02083, 0.2883, 0.0, 0.2277, 0.0, 0.1537, 0.02083, 0.0901, 0.02083, 0.1618, 0.0, 0.1537, 0.0, 0.07965, 0.8333, 0.2938, 0.8333, 0.1634, 0.9792, 0.1618, 0.9792, 0.2883, 0.8333, 0.1634, 0.8333, 0.09105, 0.9792, 0.0901, 0.9792, 0.1618, 0.9792, 0.1618, 0.9792, 0.0901, 1.0, 0.07965, 1.0, 0.1537, 0.9792, 0.2883, 0.9792, 0.1618, 1.0, 0.1537, 1.0, 0.2277, 0.8333, 0.7062, 0.8333, 0.5, 0.9792, 0.5, 0.9792, 0.7117, 0.8333, 0.5, 0.8333, 0.2938, 0.9792, 0.2883, 0.9792, 0.5, 0.9792, 0.5, 0.9792, 0.2883, 1.0, 0.2277, 1.0, 0.5, 0.9792, 0.7117, 0.9792, 0.5, 1.0, 0.5, 1.0, 0.7723, 0.1667, 0.2938, 0.1667, 0.5, 0.02083, 0.5, 0.02083, 0.2883, 0.1667, 0.5, 0.1667, 0.7062, 0.02083, 0.7117, 0.02083, 0.5, 0.02083, 0.5, 0.02083, 0.7117, 0.0, 0.7723, 0.0, 0.5, 0.02083, 0.2883, 0.02083, 0.5, 0.0, 0.5, 0.0, 0.2277, 0.1667, 0.01328, 0.1667, 0.04291, 0.02083, 0.0424, 0.02431, 0.01217, 0.1667, 0.04291, 0.1667, 0.09105, 0.02083, 0.0901, 0.02083, 0.0424, 0.02083, 0.0424, 0.02083, 0.0901, 0.0, 0.07965, 0.0, 0.03983, 0.02431, 0.01217, 0.02083, 0.0424, 0.0, 0.03983, 0.0, 0.0, 0.8333, 0.09105, 0.8333, 0.04291, 0.9792, 0.0424, 0.9792, 0.0901, 0.8333, 0.04291, 0.8333, 0.01328, 0.9757, 0.01217, 0.9792, 0.0424, 0.9792, 0.0424, 0.9757, 0.01217, 1.0, 0.0, 1.0, 0.03983, 0.9792, 0.0901, 0.9792, 0.0424, 1.0, 0.03983, 1.0, 0.07965, 0.1667, 0.9089, 0.1667, 0.9571, 0.02083, 0.9576, 0.02083, 0.9099, 0.1667, 0.9571, 0.1667, 0.9867, 0.02431, 0.9878, 0.02083, 0.9576, 0.02083, 0.9576, 0.02431, 0.9878, 0.0, 1.0, 0.0, 0.9602, 0.02083, 0.9099, 0.02083, 0.9576, 0.0, 0.9602, 0.0, 0.9203, 0.8333, 0.9867, 0.8333, 0.9571, 0.9792, 0.9576, 0.9757, 0.9878, 0.8333, 0.9571, 0.8333, 0.9089, 0.9792, 0.9099, 0.9792, 0.9576, 0.9792, 0.9576, 0.9792, 0.9099, 1.0, 0.9203, 1.0, 0.9602, 0.9757, 0.9878, 0.9792, 0.9576, 1.0, 0.9602, 1.0, 1.0])
me_plane_001.materials.append(mat_fabric)
me_plane_001.update()
arm_armature = bpy.data.armatures.new('Armature')  # bones are not reproduced

# ---- objects
ob_cube = bpy.data.objects.new('Cube', me_cube_001)
ob_cube_001 = bpy.data.objects.new('Cube.001', me_cube_002)
ob_plane = bpy.data.objects.new('Plane', me_plane)
ob_flerbert = bpy.data.objects.new('Flerbert', arm_armature)
ob_sphere = bpy.data.objects.new('Sphere', me_sphere)
ob_plane_001 = bpy.data.objects.new('Plane.001', me_plane_001)

# ---- transforms, parenting, visibility, modifiers, constraints
ob_cube.parent = ob_flerbert
ob_cube.location = (0.0, 0.0, 0.0)
_vg = ob_cube.vertex_groups.new(name='Stomach')
for _i, _w in zip([0, 2, 4, 6, 8, 9, 10, 11, 46, 47, 135, 136, 139, 140, 141, 145, 146, 147, 148, 161, 162], [0.03154, 0.05211, 0.05302, 0.05261, 0.04689, 0.04949, 0.039, 0.04395, 0.0213, 0.007784, 0.1593, 0.12, 0.1234, 0.2143, 0.1233, 0.5457, 0.5454, 0.6191, 0.6033, 0.01572, 0.05968]): _vg.add([_i], _w, 'REPLACE')
_vg = ob_cube.vertex_groups.new(name='Chest')
for _i, _w in zip([8, 9, 10, 11, 44, 45, 46, 47, 145, 146, 147, 148], [0.06464, 0.07009, 0.06541, 0.07119, 0.06364, 0.0628, 0.8434, 0.8524, 0.0619, 0.06139, 0.04826, 0.04129]): _vg.add([_i], _w, 'REPLACE')
_vg = ob_cube.vertex_groups.new(name='Left Shoulder')
for _i, _w in zip([1, 5, 7, 8, 11, 44, 45, 46, 47, 145, 147], [0.05261, 0.07708, 0.005754, 0.7567, 0.7371, 0.0948, 0.7383, 0.0643, 0.01833, 0.07036, 0.07326]): _vg.add([_i], _w, 'REPLACE')
_vg = ob_cube.vertex_groups.new(name='Left Shoulder.001')
for _i, _w in zip([1, 5, 8, 11, 16, 44, 45], [0.8709, 0.8689, 0.07654, 0.08861, 0.000151, 0.04374, 0.04846]): _vg.add([_i], _w, 'REPLACE')
_vg = ob_cube.vertex_groups.new(name='LeftArm 1')
for _i, _w in zip([1, 5, 8, 11, 12, 13, 16, 19, 20, 21, 24, 27], [0.02282, 0.02195, 0.02897, 0.03288, 0.938, 0.9461, 0.9496, 0.9354, 0.01036, 0.005227, 0.004195, 0.00995]): _vg.add([_i], _w, 'REPLACE')
_vg = ob_cube.vertex_groups.new(name='LeftArm 2')
for _i, _w in zip([12, 13, 16, 19, 20, 21, 24, 27, 28, 29, 32, 35], [0.004764, 0.003889, 0.0002063, 0.007016, 0.9412, 0.9465, 0.9476, 0.9416, 0.01278, 0.006224, 0.007519, 0.01282]): _vg.add([_i], _w, 'REPLACE')
_vg = ob_cube.vertex_groups.new(name='Left Hand')
for _i, _w in zip([20, 21, 27, 28, 29, 32, 35, 36, 37, 40, 43], [0.005026, 0.0001481, 0.004753, 0.9676, 0.971, 0.9704, 0.9676, 0.9976, 0.9977, 0.9982, 0.9975]): _vg.add([_i], _w, 'REPLACE')
_vg = ob_cube.vertex_groups.new(name='Right Shoulder')
for _i, _w in zip([1, 3, 7, 9, 10, 44, 45, 46, 47, 146, 148], [0.004566, 0.07735, 0.05345, 0.739, 0.7541, 0.7374, 0.09468, 0.02157, 0.06158, 0.07004, 0.06653]): _vg.add([_i], _w, 'REPLACE')
_vg = ob_cube.vertex_groups.new(name='Right Shoulder.001')
for _i, _w in zip([3, 7, 9, 10, 14, 44, 45], [0.8684, 0.8685, 0.08785, 0.0769, 0.001953, 0.04837, 0.04338]): _vg.add([_i], _w, 'REPLACE')
_vg = ob_cube.vertex_groups.new(name='RightArm 1')
for _i, _w in zip([3, 7, 9, 10, 14, 15, 17, 18, 22, 23, 25, 26], [0.02206, 0.02423, 0.03295, 0.02902, 0.9477, 0.9452, 0.9351, 0.9367, 0.004018, 0.003786, 0.01004, 0.01001]): _vg.add([_i], _w, 'REPLACE')
_vg = ob_cube.vertex_groups.new(name='RightArm 2')
for _i, _w in zip([14, 15, 17, 18, 22, 23, 25, 26, 30, 31, 33, 34], [0.002134, 0.004859, 0.007491, 0.005688, 0.9477, 0.9479, 0.9414, 0.9415, 0.006512, 0.006627, 0.01289, 0.01278]): _vg.add([_i], _w, 'REPLACE')
_vg = ob_cube.vertex_groups.new(name='Right Hand')
for _i, _w in zip([25, 26, 30, 31, 33, 34, 38, 39, 41, 42], [0.004867, 0.004776, 0.9709, 0.9708, 0.9675, 0.9676, 0.9982, 0.9977, 0.9975, 0.9976]): _vg.add([_i], _w, 'REPLACE')
_vg = ob_cube.vertex_groups.new(name='Waist')
for _i, _w in zip([132, 133, 134, 135, 136, 137, 138, 139, 140, 141, 145, 146, 147, 148, 161, 162], [0.01696, 0.01853, 0.09635, 0.6258, 0.09789, 0.03465, 0.03793, 0.1033, 0.5729, 0.1031, 0.1108, 0.1107, 0.07645, 0.08164, 0.3448, 0.2886]): _vg.add([_i], _w, 'REPLACE')
_vg = ob_cube.vertex_groups.new(name='Left Hip')
for _i, _w in zip([0, 4, 132, 133, 134, 135, 136, 137, 138, 139, 140, 141, 143, 144, 145, 147, 161, 162, 163], [0.4742, 0.4458, 0.1288, 0.7228, 0.6883, 0.07345, 0.04935, 0.6436, 0.159, 0.05388, 0.0621, 0.3804, 0.2143, 0.005848, 0.1308, 0.07575, 0.2756, 0.2339, 0.1342]): _vg.add([_i], _w, 'REPLACE')
_vg = ob_cube.vertex_groups.new(name='Left Thigh')
for _i, _w in zip([0, 4, 48, 49, 50, 51, 58, 59, 133, 134, 137, 138, 140, 141, 143, 145, 147, 161, 162, 163], [0.4658, 0.4728, 0.1055, 0.1238, 0.8702, 0.902, 0.001662, 0.01226, 0.07444, 0.1244, 0.1012, 0.007542, 0.01144, 0.2662, 0.6941, 0.03444, 0.06733, 0.02791, 0.07875, 0.7659]): _vg.add([_i], _w, 'REPLACE')
_vg = ob_cube.vertex_groups.new(name='Left Knee')
for _i, _w in zip([48, 49, 50, 51, 56, 57, 58, 59, 64, 65, 66, 67, 141, 143, 163], [0.8816, 0.8564, 0.1126, 0.08865, 0.9305, 0.9491, 0.9283, 0.9086, 0.07798, 0.05684, 0.05546, 0.07566, 0.004411, 0.07476, 0.06906]): _vg.add([_i], _w, 'REPLACE')
_vg = ob_cube.vertex_groups.new(name='Left Leg ')
_vg = ob_cube.vertex_groups.new(name='LeftFoot1')
for _i, _w in zip([56, 57, 58, 59, 64, 65, 66, 67, 72, 73, 76, 77, 80, 81, 82, 83, 84, 85, 86, 87, 96, 97, 98, 99, 120, 121, 128, 129, 149, 157, 159, 160], [0.05809, 0.04087, 0.0399, 0.05738, 0.8833, 0.9314, 0.9319, 0.885, 0.8832, 0.8817, 0.01942, 0.0505, 0.1729, 0.03173, 0.06073, 0.1994, 0.03892, 0.1822, 0.2134, 0.09426, 0.4569, 0.5409, 0.5434, 0.4626, 0.4877, 0.4819, 0.0244, 0.02841, 0.2015, 0.841, 0.838, 0.2281]): _vg.add([_i], _w, 'REPLACE')
_vg = ob_cube.vertex_groups.new(name='LeftFoot2')
for _i, _w in zip([64, 67, 72, 73, 76, 77, 80, 81, 82, 83, 84, 85, 86, 87, 96, 97, 98, 99, 104, 105, 106, 107, 112, 113, 114, 115, 120, 121, 124, 125, 128, 129, 149, 153, 155, 157, 159, 160], [0.0256, 0.02394, 0.1138, 0.1153, 0.9649, 0.9492, 0.8218, 0.958, 0.9382, 0.798, 0.9545, 0.8124, 0.7837, 0.9047, 0.543, 0.4587, 0.4561, 0.5373, 0.9987, 0.9968, 0.9951, 0.9976, 0.9957, 0.9999, 0.9983, 0.9953, 0.5121, 0.5178, 1.001, 0.9975, 0.9627, 0.9607, 0.7976, 1.002, 0.9887, 0.1477, 0.1505, 0.7711]): _vg.add([_i], _w, 'REPLACE')
_vg = ob_cube.vertex_groups.new(name='Right Hip')
for _i, _w in zip([2, 6, 132, 133, 134, 135, 136, 137, 138, 139, 140, 141, 142, 143, 144, 146, 148, 161, 162], [0.4478, 0.4443, 0.7226, 0.1311, 0.03801, 0.0575, 0.4141, 0.1475, 0.6234, 0.3763, 0.06136, 0.05152, 0.1882, 0.00267, 0.2105, 0.1303, 0.134, 0.2262, 0.2268]): _vg.add([_i], _w, 'REPLACE')
_vg = ob_cube.vertex_groups.new(name='Right Thigh')
for _i, _w in zip([2, 6, 52, 53, 54, 55, 60, 61, 132, 135, 136, 137, 138, 139, 140, 142, 144, 146, 148, 161, 162], [0.4799, 0.4753, 0.8981, 0.8725, 0.1262, 0.09978, 0.01542, 0.0004264, 0.07918, 0.00372, 0.2644, 0.007785, 0.1068, 0.2679, 0.01195, 0.751, 0.6967, 0.0353, 0.01189, 0.06582, 0.0802]): _vg.add([_i], _w, 'REPLACE')
_vg = ob_cube.vertex_groups.new(name='Right Knee')
for _i, _w in zip([52, 53, 54, 55, 60, 61, 62, 63, 68, 69, 70, 71, 139, 142, 144], [0.09067, 0.1107, 0.8539, 0.8867, 0.9066, 0.9279, 0.9473, 0.9314, 0.0768, 0.05684, 0.05572, 0.07623, 0.004199, 0.05825, 0.07421]): _vg.add([_i], _w, 'REPLACE')
_vg = ob_cube.vertex_groups.new(name='Right Leg ')
_vg = ob_cube.vertex_groups.new(name='RightFoot1')
for _i, _w in zip([60, 61, 62, 63, 68, 69, 70, 71, 74, 75, 78, 79, 88, 89, 90, 91, 92, 93, 94, 95, 100, 101, 102, 103, 122, 123, 130, 131, 151, 154, 156, 158], [0.05779, 0.04171, 0.04236, 0.05844, 0.8829, 0.9301, 0.9329, 0.8863, 0.8795, 0.8862, 0.02094, 0.02205, 0.1801, 0.03196, 0.06528, 0.2101, 0.02832, 0.178, 0.1989, 0.06054, 0.4559, 0.5406, 0.5458, 0.4641, 0.486, 0.4879, 0.02515, 0.01946, 0.8379, 0.2215, 0.8416, 0.2261]): _vg.add([_i], _w, 'REPLACE')
_vg = ob_cube.vertex_groups.new(name='RightFoot2')
for _i, _w in zip([68, 71, 74, 75, 78, 79, 88, 89, 90, 91, 92, 93, 94, 95, 100, 101, 102, 103, 108, 109, 110, 111, 116, 117, 118, 119, 122, 123, 126, 127, 130, 131, 150, 151, 152, 154, 156, 158], [0.02555, 0.02326, 0.1174, 0.111, 0.9641, 0.9636, 0.8144, 0.9579, 0.9337, 0.7869, 0.9598, 0.8167, 0.7985, 0.9384, 0.544, 0.459, 0.4538, 0.5358, 0.9976, 0.9953, 0.9948, 0.9973, 0.9949, 0.9984, 0.998, 0.995, 0.5138, 0.5119, 0.9978, 0.9974, 0.9623, 0.9652, 0.9884, 0.1504, 0.9891, 0.7777, 0.1474, 0.7731]): _vg.add([_i], _w, 'REPLACE')
_m = ob_cube.modifiers.new('Armature', 'ARMATURE')
_m.object = ob_flerbert
ob_cube_001.parent = ob_flerbert
ob_cube_001.matrix_parent_inverse = Matrix(((0.9953, -0.0971, 0.0, -0.001616), (0.0, 0.0, 1.0, -3.2), (-0.0971, -0.9953, 0.0, -0.005323), (0.0, -0.0, -0.0, 1.0)))
ob_cube_001.location = (0.0, 0.0, 3.0)
ob_cube_001.scale = (0.8037, 0.8037, 0.8037)
ob_plane.parent = ob_flerbert
ob_plane.matrix_parent_inverse = Matrix(((0.9953, -0.0971, -1.159e-10, -0.001616), (4.26e-10, 4.263e-10, 1.0, -2.1), (-0.0971, -0.9953, 1.13e-11, -0.005323), (-0.0, 0.0, -0.0, 1.0)))
ob_plane.location = (-0.2268, 0.04725, 2.224)
ob_flerbert.location = (0.0, 0.0, 0.0)
ob_flerbert.show_in_front = True
ob_sphere.parent = ob_flerbert
ob_sphere.matrix_parent_inverse = Matrix(((0.9975, -0.07042, 0.001636, -1.164e-10), (0.001212, -0.00606, -1.0, -0.9), (0.07042, 0.9975, -0.00596, -4.657e-10), (-0.0, 0.0, 0.0, 1.0)))
ob_sphere.location = (0.5692, 0.0, -0.4)
ob_sphere.scale = (0.2, 0.2, 0.2)
ob_plane_001.parent = ob_flerbert
ob_plane_001.matrix_parent_inverse = Matrix(((0.9975, -0.07042, 0.001636, -1.164e-10), (0.001212, -0.00606, -1.0, -0.9), (0.07042, 0.9975, -0.00596, -4.657e-10), (-0.0, 0.0, 0.0, 1.0)))
ob_plane_001.location = (0.004054, 0.0, -0.4)
ob_plane_001.rotation_euler = (-0.0, 1.571, 0.0)
ob_plane_001.scale = (1.161, 1.161, 1.161)

# ---- collection membership
scene.collection.objects.link(ob_cube)
scene.collection.objects.link(ob_cube_001)
scene.collection.objects.link(ob_plane)
scene.collection.objects.link(ob_flerbert)
scene.collection.objects.link(ob_sphere)
scene.collection.objects.link(ob_plane_001)

# ---- scene / render settings (as saved in the file)
scene.frame_start = 1; scene.frame_end = 250; scene.frame_set(214)
scene.render.engine = 'BLENDER_EEVEE_NEXT'
scene.render.resolution_y = 1920
scene.render.pixel_aspect_y = 1.4
scene.render.film_transparent = True
bpy.context.view_layer.update()

# ---- added for rendering (the .blend has no active camera): camera
cam_auto = bpy.data.cameras.new('AutoCamera')
cam_auto.lens = 50.0
cam_auto.sensor_width = 36.0
cam_auto.clip_end = 1000.0
ob_auto_camera = bpy.data.objects.new('AutoCamera', cam_auto)
scene.collection.objects.link(ob_auto_camera)
ob_auto_camera.location = (12.8443, -15.3156, 9.44444)
ob_auto_camera.rotation_euler = (1.09748, -7.21219e-08, 0.694738)
scene.camera = ob_auto_camera
bpy.context.view_layer.update()
